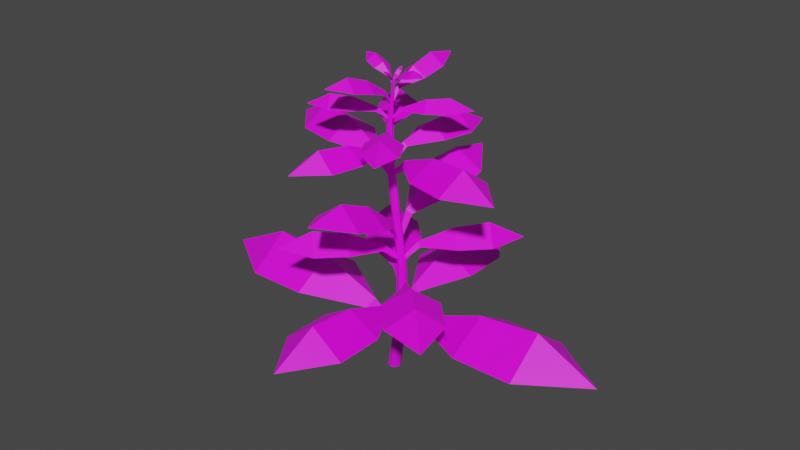 # Source: nettle.blend  (saved by Blender 3.5.10; exported with 4.5.12 LTS)
import bpy
from mathutils import Matrix  # noqa: F401  (used for matrix-valued properties, if any)

bpy.ops.wm.read_factory_settings(use_empty=True)
scene = bpy.context.scene
scene.name = 'Scene'

# ---- collections
col_collection = bpy.data.collections.new('Collection'); scene.collection.children.link(col_collection)

# ---- images (referenced by path relative to the original .blend; pixels are not part of the script)
import os
ASSET_DIR = os.environ.get("B2B_ASSET_DIR", "")  # directory of the original .blend (textures are referenced by path, not embedded)
HERE = os.path.dirname(os.path.abspath(__file__))  # packed textures are extracted next to this script under _unpacked/

def load_image(name, relpath, width, height, colorspace="sRGB"):
    """Load a texture the original file referenced (path relative to the .blend, or extracted next to this script)."""
    p = next((c for c in (os.path.join(HERE, relpath), os.path.join(ASSET_DIR, relpath)) if relpath and os.path.exists(c)), "")
    if p:
        img = bpy.data.images.load(p, check_existing=True)
        img.name = name
    else:  # same state as the original file: an image datablock whose file is absent (Cycles renders it pink)
        img = bpy.data.images.new(name, width, height)
        img.source = "FILE"
        img.filepath = "//" + (relpath or name)
    img.colorspace_settings.name = colorspace
    return img
img_textureatlas_diffuse = load_image('textureatlas_diffuse', 'Potted Plant/Potted_Plant.000.fbm/House_Props_Diffuse.png', 1024, 1024, 'sRGB')

# ---- materials (node trees are filled in below, after node groups)
mat_material_001 = bpy.data.materials.new('Material.001')
mat_material_001.use_transparent_shadow = False
mat_material_001.roughness = 0.5

# ---- material node trees
mat_material_001.use_nodes = True; mat_material_001.node_tree.nodes.clear()
_N = mat_material_001.node_tree.nodes; _L = mat_material_001.node_tree.links
n0 = _N.new('ShaderNodeBsdfPrincipled'); n0.name = 'Principled BSDF'; n0.location = (10, 300)
n0.distribution = 'GGX'
n0.subsurface_method = 'RANDOM_WALK_SKIN'
n0.inputs[3].default_value = 1.45
n0.inputs[27].default_value = (0.0, 0.0, 0.0, 1.0)
n0.inputs[28].default_value = 1.0
n1 = _N.new('ShaderNodeOutputMaterial'); n1.name = 'Material Output'; n1.location = (300, 300)
n2 = _N.new('ShaderNodeNormalMap'); n2.name = 'Normal Map'; n2.location = (-300, -300)
n2.label = 'Normal/Map'
n2.inputs[0].default_value = 0.0
n3 = _N.new('ShaderNodeTexImage'); n3.name = 'Image Texture'; n3.location = (-300, 600)
n3.image = img_textureatlas_diffuse
_L.new(n0.outputs[0], n1.inputs[0])
_L.new(n2.outputs[0], n0.inputs[5])
_L.new(n3.outputs[0], n0.inputs[0])
n1.is_active_output = True

# ---- world
world_world = bpy.data.worlds.new('World'); scene.world = world_world
world_world.use_nodes = True; world_world.node_tree.nodes.clear()
_N = world_world.node_tree.nodes; _L = world_world.node_tree.links
n0 = _N.new('ShaderNodeOutputWorld'); n0.name = 'World Output'; n0.location = (300, 300)
n1 = _N.new('ShaderNodeBackground'); n1.name = 'Background'; n1.location = (10, 300)
n1.inputs[0].default_value = (0.05088, 0.05088, 0.05088, 1.0)
_L.new(n1.outputs[0], n0.inputs[0])
n0.is_active_output = True
world_world.color = (0.05088, 0.05088, 0.05088)
world_world.use_sun_shadow = False
world_world.sun_shadow_jitter_overblur = 0.0

# ---- meshes
me_potted_plant_001 = bpy.data.meshes.new('Potted_Plant.001')
me_potted_plant_001.from_pydata([(0.05354, 0.1295, 1.101e-07), (0.008492, 0.2063, -0.009425), (0.01112, 0.2063, -0.008335), (0.000574, 0.1119, -0.01076), (0.008492, 0.1617, -0.01076), (0.004148, 0.1119, -0.009276), (0.01207, 0.1617, -0.009276), (0.005628, 0.1119, -0.005703), (0.01355, 0.1617, -0.005703), (0.004148, 0.1119, -0.002129), (0.01207, 0.1617, -0.002129), (0.000574, 0.1119, -0.0006484), (0.008492, 0.1617, -0.0006484), (-0.003, 0.1119, -0.002129), (0.004918, 0.1617, -0.002129), (-0.00448, 0.1119, -0.005703), (0.003438, 0.1617, -0.005703), (-0.003, 0.1119, -0.009276), (0.004918, 0.1617, -0.009276), (0.01221, 0.2063, -0.005703), (0.01112, 0.2063, -0.00307), (0.008492, 0.2063, -0.00198), (0.00586, 0.2063, -0.00307), (0.004769, 0.2063, -0.005703), (0.00586, 0.2063, -0.008335), (0.001347, 0.2564, -0.008937), (-0.0009401, 0.2564, -0.007989), (-0.001887, 0.2564, -0.005703), (-0.0009401, 0.2564, -0.003416), (0.001347, 0.2564, -0.002469), (0.003634, 0.2564, -0.003416), (0.004581, 0.2564, -0.005703), (0.003634, 0.2564, -0.007989), (0.0332, 0.1619, -0.002141), (0.1828, 0.1687, -0.007765), (0.03408, 0.1602, -0.01339), (0.007917, 0.1403, -0.007139), (0.02994, 0.1682, -0.007765), (0.007514, 0.1411, -0.001971), (0.08226, 0.1687, 0.02602), (0.1325, 0.1687, 0.02602), (0.1325, 0.1687, -0.04155), (0.08226, 0.1687, -0.04155), (0.1325, 0.1938, -0.007765), (0.08226, 0.1886, -0.007765), (0.006015, 0.144, -0.004555), (-0.02033, 0.1619, -0.008882), (-0.1699, 0.1687, -0.003258), (-0.02121, 0.1602, 0.002367), (0.004951, 0.1403, -0.003884), (-0.01707, 0.1682, -0.003258), (0.005354, 0.1411, -0.009053), (-0.06939, 0.1687, -0.03704), (-0.1196, 0.1687, -0.03704), (-0.1196, 0.1687, 0.03052), (-0.06939, 0.1687, 0.03052), (-0.1196, 0.1938, -0.003258), (-0.06939, 0.1886, -0.003258), (0.006853, 0.144, -0.006468), (0.009083, 0.1736, -0.02655), (0.004663, 0.179, -0.1441), (0.0002428, 0.1722, -0.02723), (0.005155, 0.1566, -0.006677), (0.004663, 0.1786, -0.02398), (0.009217, 0.1573, -0.00636), (0.03121, 0.179, -0.0651), (0.03121, 0.179, -0.1046), (-0.02188, 0.179, -0.1046), (-0.02188, 0.179, -0.0651), (0.004663, 0.1987, -0.1046), (0.004663, 0.1946, -0.0651), (0.007186, 0.1596, -0.005182), (0.003785, 0.1736, 0.01552), (0.008205, 0.179, 0.1331), (0.01263, 0.1722, 0.01621), (0.007713, 0.1566, -0.004346), (0.008205, 0.1786, 0.01296), (0.003651, 0.1573, -0.004663), (-0.01834, 0.179, 0.05407), (-0.01834, 0.179, 0.09356), (0.03475, 0.179, 0.09356), (0.03475, 0.179, 0.05407), (0.008205, 0.1987, 0.09356), (0.008205, 0.1946, 0.05407), (0.005682, 0.1596, -0.005841), (-0.00231, 0.1964, -0.01953), (-0.07452, 0.2009, -0.08651), (-0.007952, 0.1952, -0.01471), (0.007129, 0.1822, -0.005444), (-0.003409, 0.2005, -0.0154), (0.009722, 0.1827, -0.007662), (-0.01204, 0.2009, -0.05546), (-0.03542, 0.2009, -0.07885), (-0.06686, 0.2009, -0.04741), (-0.04347, 0.2009, -0.02403), (-0.05114, 0.2174, -0.06313), (-0.02775, 0.2139, -0.03974), (0.009217, 0.1846, -0.005762), (0.01946, 0.1964, 0.008512), (0.09167, 0.2009, 0.07549), (0.02511, 0.1952, 0.003685), (0.01002, 0.1822, -0.005579), (0.02056, 0.2005, 0.004376), (0.007431, 0.1827, -0.003361), (0.02919, 0.2009, 0.04444), (0.05257, 0.2009, 0.06782), (0.08401, 0.2009, 0.03638), (0.06063, 0.2009, 0.013), (0.06829, 0.2174, 0.0521), (0.04491, 0.2139, 0.02872), (0.007936, 0.1846, -0.005261), (-0.003791, 0.2216, 0.00291), (-0.05829, 0.2253, 0.06167), (0.0001366, 0.2207, 0.007502), (0.007675, 0.2101, -0.004771), (-0.0004256, 0.225, 0.003804), (0.005871, 0.2105, -0.00688), (-0.03303, 0.2253, 0.01082), (-0.05206, 0.2253, 0.02985), (-0.02647, 0.2253, 0.05543), (-0.007446, 0.2253, 0.03641), (-0.03926, 0.2387, 0.04264), (-0.02024, 0.2359, 0.02362), (0.007417, 0.2121, -0.00647), (0.01903, 0.2216, -0.01481), (0.07353, 0.2253, -0.07357), (0.0151, 0.2207, -0.0194), (0.007566, 0.2101, -0.007126), (0.01567, 0.225, -0.0157), (0.00937, 0.2105, -0.005017), (0.04827, 0.2253, -0.02272), (0.0673, 0.2253, -0.04175), (0.04171, 0.2253, -0.06733), (0.02269, 0.2253, -0.0483), (0.05451, 0.2387, -0.05454), (0.03548, 0.2359, -0.03551), (0.007824, 0.2121, -0.005428), (0.004008, 0.2448, 0.007872), (0.00745, 0.2771, 0.09362), (0.01089, 0.244, 0.008706), (0.007066, 0.2275, -0.002767), (0.00745, 0.2479, 0.004767), (0.003903, 0.2279, -0.00315), (-0.01322, 0.2581, 0.03513), (-0.01322, 0.2676, 0.06438), (0.02812, 0.2676, 0.06438), (0.02812, 0.2581, 0.03513), (0.00745, 0.2822, 0.05964), (0.00745, 0.2696, 0.03137), (0.005485, 0.2293, -0.004576), (0.00635, 0.2439, -0.02028), (0.002652, 0.2706, -0.115), (-0.001045, 0.2429, -0.0211), (0.003064, 0.2263, -0.007303), (0.002652, 0.2475, -0.01725), (0.006462, 0.2268, -0.006928), (0.02486, 0.2556, -0.05067), (0.02486, 0.2631, -0.08285), (-0.01955, 0.2631, -0.08285), (-0.01955, 0.2556, -0.05067), (0.002652, 0.2791, -0.07912), (0.002652, 0.2683, -0.04772), (0.004763, 0.2284, -0.005533), (-0.03209, 0.27, -0.01761), (-0.005206, 0.3196, -0.004899), (-0.006696, 0.3196, -0.005981), (0.001396, 0.2561, -0.0025), (-0.005407, 0.2908, -0.004062), (-0.0008953, 0.2561, -0.003425), (-0.007429, 0.2908, -0.005531), (-0.001861, 0.2561, -0.0057), (-0.007821, 0.2908, -0.008), (-0.0009351, 0.2561, -0.007991), (-0.006352, 0.2908, -0.01002), (0.001339, 0.2561, -0.008956), (-0.003884, 0.2908, -0.01041), (0.003631, 0.2561, -0.008031), (-0.001861, 0.2908, -0.008945), (0.004596, 0.2561, -0.005756), (-0.00147, 0.2908, -0.006476), (0.00367, 0.2561, -0.003465), (-0.002938, 0.2908, -0.004454), (-0.006984, 0.3196, -0.007799), (-0.005903, 0.3196, -0.009288), (-0.004084, 0.3196, -0.009577), (-0.002595, 0.3196, -0.008495), (-0.002306, 0.3196, -0.006677), (-0.003388, 0.3196, -0.005187), (-0.0003598, 0.352, -0.005311), (0.0003008, 0.352, -0.005416), (0.0006938, 0.352, -0.005957), (0.000589, 0.352, -0.006618), (4.783e-05, 0.352, -0.007011), (-0.0006127, 0.352, -0.006906), (-0.001006, 0.352, -0.006365), (-0.000901, 0.352, -0.005704), (-0.01963, 0.2909, -0.0132), (-0.1144, 0.2953, -0.0322), (-0.02188, 0.2898, -0.006264), (-0.004501, 0.277, -0.006249), (-0.01843, 0.295, -0.009174), (-0.003469, 0.2775, -0.009435), (-0.04621, 0.2953, -0.03828), (-0.07778, 0.2953, -0.04586), (-0.08797, 0.2953, -0.003407), (-0.05639, 0.2953, 0.004166), (-0.08288, 0.3115, -0.02463), (-0.0513, 0.3082, -0.01706), (-0.002916, 0.2794, -0.007586), (0.01299, 0.2909, -0.0008962), (0.1078, 0.2953, 0.01811), (0.01523, 0.2898, -0.007832), (-0.002147, 0.277, -0.007847), (0.01178, 0.295, -0.004922), (-0.003179, 0.2775, -0.00466), (0.03957, 0.2953, 0.02419), (0.07114, 0.2953, 0.03176), (0.08132, 0.2953, -0.01069), (0.04975, 0.2953, -0.01826), (0.07623, 0.3115, 0.01054), (0.04466, 0.3082, 0.002963), (-0.003731, 0.2794, -0.00651), (-0.008158, 0.2985, 0.005769), (-0.02309, 0.302, 0.08028), (-0.002707, 0.2976, 0.007534), (-0.002696, 0.2875, -0.006123), (-0.004994, 0.3017, 0.004824), (-0.0052, 0.2879, -0.006934), (-0.02787, 0.302, 0.02666), (-0.03382, 0.302, 0.05147), (-0.0004621, 0.302, 0.05947), (0.005489, 0.302, 0.03466), (-0.01714, 0.3147, 0.05547), (-0.01119, 0.312, 0.03066), (-0.003746, 0.2894, -0.007368), (0.001511, 0.2985, -0.01986), (0.01645, 0.302, -0.09438), (-0.00394, 0.2976, -0.02163), (-0.003952, 0.2875, -0.007973), (-0.001653, 0.3017, -0.01892), (-0.001447, 0.2879, -0.007162), (0.02122, 0.302, -0.04075), (0.02717, 0.302, -0.06556), (-0.006185, 0.302, -0.07357), (-0.01214, 0.302, -0.04875), (0.01049, 0.3147, -0.06956), (0.004543, 0.312, -0.04475), (-0.002901, 0.2894, -0.006727), (5.677e-05, 0.3132, 0.003081), (0.03533, 0.3161, 0.05604), (0.004329, 0.3124, 0.0008988), (-0.00375, 0.304, -0.007195), (0.00137, 0.3159, 0.0006482), (-0.005713, 0.3043, -0.006192), (0.0007526, 0.3161, 0.02712), (0.01192, 0.3161, 0.04534), (0.03641, 0.3161, 0.03032), (0.02524, 0.3161, 0.01211), (0.02417, 0.3267, 0.03783), (0.013, 0.3245, 0.01961), (-0.00511, 0.3056, -0.00731), (-0.009396, 0.3132, -0.01782), (-0.04467, 0.3161, -0.07079), (-0.01367, 0.3124, -0.01564), (-0.005589, 0.304, -0.007547), (-0.01071, 0.3159, -0.01539), (-0.003626, 0.3043, -0.008549), (-0.01009, 0.3161, -0.04186), (-0.02126, 0.3161, -0.06008), (-0.04575, 0.3161, -0.04506), (-0.03458, 0.3161, -0.02685), (-0.03351, 0.3267, -0.05257), (-0.02234, 0.3245, -0.03436), (-0.00423, 0.3056, -0.007431), (0.00437, 0.3295, -0.0108), (0.04747, 0.3319, -0.0395), (0.002594, 0.3289, -0.01428), (-0.003992, 0.322, -0.0077), (0.00239, 0.3317, -0.01187), (-0.003176, 0.3223, -0.006103), (0.02393, 0.3319, -0.01136), (0.03876, 0.3319, -0.02045), (0.02654, 0.3319, -0.04038), (0.01171, 0.3319, -0.03129), (0.03265, 0.3405, -0.03042), (0.01782, 0.3387, -0.02133), (-0.004085, 0.3233, -0.006594), (-0.01264, 0.3295, -0.003106), (-0.05574, 0.3319, 0.0256), (-0.01086, 0.3289, 0.0003712), (-0.004278, 0.322, -0.006204), (-0.01066, 0.3317, -0.002037), (-0.005094, 0.3223, -0.007801), (-0.0322, 0.3319, -0.002539), (-0.04703, 0.3319, 0.006548), (-0.03481, 0.3319, 0.02648), (-0.01998, 0.3319, 0.01739), (-0.04092, 0.3405, 0.01651), (-0.02609, 0.3387, 0.007425), (-0.004184, 0.3233, -0.00731), (-0.0003781, 0.3452, -0.01364), (0.009037, 0.3635, -0.06124), (-0.004053, 0.3448, -0.01501), (-0.003463, 0.3354, -0.008196), (-0.00268, 0.347, -0.01239), (-0.001774, 0.3356, -0.007568), (0.01269, 0.3527, -0.02635), (0.01655, 0.3581, -0.04243), (-0.006186, 0.3581, -0.04788), (-0.01004, 0.3527, -0.0318), (0.004555, 0.3663, -0.04255), (0.0008284, 0.3593, -0.02701), (-0.002832, 0.3364, -0.006992), (-0.004815, 0.3448, 0.001052), (-0.01455, 0.3589, 0.05), (-0.00113, 0.3443, 0.002377), (-0.00154, 0.3356, -0.005189), (-0.002549, 0.3467, -4.918e-05), (-0.003233, 0.3358, -0.005798), (-0.01802, 0.351, 0.01433), (-0.02197, 0.3549, 0.0308), (0.0007629, 0.3549, 0.03625), (0.004713, 0.351, 0.01979), (-0.01015, 0.3634, 0.03162), (-0.00629, 0.3577, 0.01555), (-0.002192, 0.3367, -0.006303), (-0.003841, 0.3561, -0.007529), (-0.03135, 0.3667, -0.01297), (-0.004631, 0.3559, -0.005405), (-0.0006941, 0.3505, -0.005746), (-0.003117, 0.3571, -0.006199), (-0.0003312, 0.3506, -0.006722), (-0.01119, 0.3605, -0.01508), (-0.02048, 0.3636, -0.01731), (-0.02363, 0.3636, -0.004173), (-0.01434, 0.3605, -0.001943), (-0.02055, 0.3683, -0.01038), (-0.01157, 0.3642, -0.008227), (1.479e-06, 0.3511, -0.006111), (0.004248, 0.3559, -0.005061), (0.03254, 0.364, 0.0005672), (0.005015, 0.3556, -0.007191), (0.0006417, 0.3506, -0.006954), (0.003612, 0.357, -0.006371), (0.0002896, 0.3507, -0.005976), (0.01192, 0.3595, 0.00257), (0.02144, 0.3617, 0.004853), (0.02459, 0.3617, -0.008285), (0.01508, 0.3595, -0.01057), (0.02192, 0.3666, -0.00198), (0.01263, 0.3633, -0.004209), (-2.717e-06, 0.3512, -0.006578), (-0.000437, 0.354, -0.005413), (-0.00194, 0.3619, 0.002686), (0.0003632, 0.354, -0.005081), (1.906e-05, 0.3515, -0.005684), (9.69e-05, 0.3542, -0.005805), (-0.0003486, 0.3516, -0.005837), (-0.003095, 0.3569, -0.003513), (-0.003766, 0.3594, -0.0007134), (0.00123, 0.3594, 0.000485), (0.001902, 0.3569, -0.002315), (-0.0009758, 0.3608, -0.001332), (-0.000365, 0.358, -0.003879), (-0.0001033, 0.3517, -0.006017), (7.069e-05, 0.3542, -0.006693), (0.001402, 0.3627, -0.01408), (-0.0007285, 0.3541, -0.007029), (-0.0003331, 0.3516, -0.006639), (-0.0004669, 0.3543, -0.006286), (3.406e-05, 0.3516, -0.006485), (0.002667, 0.3572, -0.008337), (0.003284, 0.36, -0.01091), (-0.001713, 0.36, -0.01211), (-0.002329, 0.3572, -0.009536), (0.0004648, 0.3613, -0.01017), (-8.53e-05, 0.3583, -0.007877), (-0.0002129, 0.3517, -0.006298)], [], [(43, 34, 41), (40, 34, 43), (56, 47, 54), (53, 47, 56), (69, 60, 67), (66, 60, 69), (82, 73, 80), (79, 73, 82), (95, 86, 93), (92, 86, 95), (108, 99, 106), (105, 99, 108), (121, 112, 119), (118, 112, 121), (134, 125, 132), (131, 125, 134), (147, 138, 145), (144, 138, 147), (160, 151, 158), (157, 151, 160), (29, 26, 27), (31, 32, 25), (27, 28, 29), (29, 30, 31), (22, 23, 16, 14), (16, 18, 17, 15), (6, 8, 7, 5), (59, 65, 70, 63), (111, 117, 122, 115), (23, 24, 18, 16), (2, 32, 31, 19), (20, 19, 31, 30), (1, 2, 6, 4), (9, 10, 12, 11), (23, 22, 28, 27), (21, 22, 14, 12), (23, 27, 26, 24), (2, 19, 8, 6), (7, 8, 10, 9), (126, 127, 136, 128), (19, 20, 10, 8), (18, 4, 3, 17), (22, 21, 29, 28), (20, 21, 12, 10), (139, 140, 149, 141), (13, 14, 16, 15), (18, 24, 1, 4), (118, 121, 122, 117), (24, 26, 25, 1), (46, 50, 58, 51), (4, 6, 5, 3), (83, 82, 80, 81), (66, 69, 70, 65), (98, 102, 110, 103), (157, 160, 161, 156), (72, 76, 84, 77), (144, 147, 148, 143), (57, 55, 48, 50), (35, 36, 45, 37), (124, 128, 136, 129), (148, 147, 145, 146), (70, 69, 67, 68), (48, 49, 58, 50), (33, 37, 45, 38), (85, 91, 96, 89), (105, 108, 109, 104), (148, 146, 139, 141), (92, 95, 96, 91), (74, 75, 84, 76), (72, 78, 83, 76), (40, 43, 44, 39), (44, 42, 35, 37), (53, 56, 57, 52), (61, 62, 71, 63), (85, 89, 97, 90), (33, 39, 44, 37), (135, 134, 132, 133), (109, 107, 100, 102), (122, 121, 119, 120), (87, 88, 97, 89), (46, 52, 57, 50), (109, 108, 106, 107), (70, 68, 61, 63), (96, 95, 93, 94), (111, 115, 123, 116), (150, 156, 161, 154), (79, 82, 83, 78), (135, 133, 126, 128), (113, 114, 123, 115), (59, 63, 71, 64), (98, 104, 109, 102), (44, 43, 41, 42), (100, 101, 110, 102), (137, 143, 148, 141), (83, 81, 74, 76), (150, 154, 162, 155), (124, 130, 135, 128), (161, 160, 158, 159), (96, 94, 87, 89), (57, 56, 54, 55), (152, 153, 162, 154), (1, 25, 32, 2), (122, 120, 113, 115), (21, 20, 30, 29), (29, 31, 25, 26), (161, 159, 152, 154), (131, 134, 135, 130), (11, 12, 14, 13), (137, 141, 149, 142), (206, 197, 204), (203, 197, 206), (219, 210, 217), (216, 210, 219), (232, 223, 230), (229, 223, 232), (245, 236, 243), (242, 236, 245), (258, 249, 256), (255, 249, 258), (271, 262, 269), (268, 262, 271), (284, 275, 282), (281, 275, 284), (297, 288, 295), (294, 288, 297), (310, 301, 308), (307, 301, 310), (323, 314, 321), (320, 314, 323), (336, 327, 334), (333, 327, 336), (349, 340, 347), (346, 340, 349), (362, 353, 360), (359, 353, 362), (375, 366, 373), (372, 366, 375), (192, 189, 190), (194, 195, 188), (365, 369, 377, 370), (190, 191, 192), (192, 193, 194), (185, 186, 179, 177), (179, 181, 180, 178), (169, 171, 170, 168), (222, 228, 233, 226), (274, 280, 285, 278), (186, 187, 181, 179), (165, 195, 194, 182), (183, 182, 194, 193), (164, 165, 169, 167), (172, 173, 175, 174), (186, 185, 191, 190), (184, 185, 177, 175), (372, 375, 376, 371), (186, 190, 189, 187), (165, 182, 171, 169), (170, 171, 173, 172), (289, 290, 299, 291), (182, 183, 173, 171), (181, 167, 166, 180), (185, 184, 192, 191), (183, 184, 175, 173), (302, 303, 312, 304), (176, 177, 179, 178), (181, 187, 164, 167), (281, 284, 285, 280), (187, 189, 188, 164), (209, 213, 221, 214), (167, 169, 168, 166), (339, 345, 350, 343), (246, 245, 243, 244), (337, 335, 328, 330), (229, 232, 233, 228), (354, 355, 364, 356), (261, 265, 273, 266), (352, 358, 363, 356), (320, 323, 324, 319), (350, 348, 341, 343), (350, 349, 347, 348), (367, 368, 377, 369), (235, 239, 247, 240), (326, 332, 337, 330), (307, 310, 311, 306), (220, 218, 211, 213), (346, 349, 350, 345), (198, 199, 208, 200), (287, 291, 299, 292), (363, 361, 354, 356), (311, 310, 308, 309), (376, 374, 367, 369), (233, 232, 230, 231), (211, 212, 221, 213), (196, 200, 208, 201), (248, 254, 259, 252), (268, 271, 272, 267), (311, 309, 302, 304), (255, 258, 259, 254), (237, 238, 247, 239), (326, 330, 338, 331), (235, 241, 246, 239), (203, 206, 207, 202), (207, 205, 198, 200), (216, 219, 220, 215), (224, 225, 234, 226), (248, 252, 260, 253), (196, 202, 207, 200), (298, 297, 295, 296), (272, 270, 263, 265), (285, 284, 282, 283), (250, 251, 260, 252), (339, 343, 351, 344), (209, 215, 220, 213), (272, 271, 269, 270), (233, 231, 224, 226), (259, 258, 256, 257), (341, 342, 351, 343), (274, 278, 286, 279), (313, 319, 324, 317), (242, 245, 246, 241), (298, 296, 289, 291), (333, 336, 337, 332), (276, 277, 286, 278), (222, 226, 234, 227), (261, 267, 272, 265), (207, 206, 204, 205), (376, 375, 373, 374), (263, 264, 273, 265), (300, 306, 311, 304), (363, 362, 360, 361), (246, 244, 237, 239), (337, 336, 334, 335), (328, 329, 338, 330), (313, 317, 325, 318), (287, 293, 298, 291), (324, 323, 321, 322), (259, 257, 250, 252), (220, 219, 217, 218), (315, 316, 325, 317), (365, 371, 376, 369), (164, 188, 195, 165), (285, 283, 276, 278), (184, 183, 193, 192), (192, 194, 188, 189), (352, 356, 364, 357), (324, 322, 315, 317), (294, 297, 298, 293), (359, 362, 363, 358), (174, 175, 177, 176), (300, 304, 312, 305)])
me_potted_plant_001.polygons.foreach_set('use_smooth', [True] * 250)
_k = set([(1, 2), (1, 4), (1, 24), (1, 25), (2, 6), (2, 19), (2, 32), (3, 4), (4, 6), (4, 18), (5, 6), (6, 8), (7, 8), (8, 10), (8, 19), (9, 10), (10, 12), (10, 20), (11, 12), (12, 14), (12, 21), (13, 14), (14, 16), (14, 22), (15, 16), (16, 18), (16, 23), (17, 18), (18, 24), (19, 20), (19, 31), (20, 21), (20, 30), (21, 22), (21, 29), (22, 23), (22, 28), (23, 24), (23, 27), (24, 26), (25, 26), (25, 32), (26, 27), (27, 28), (28, 29), (29, 30), (30, 31), (31, 32), (33, 37), (34, 43), (35, 37), (37, 44), (37, 45), (39, 44), (40, 43), (41, 43), (42, 44), (43, 44), (46, 50), (47, 56), (48, 50), (50, 57), (50, 58), (52, 57), (53, 56), (54, 56), (55, 57), (56, 57), (59, 63), (60, 69), (61, 63), (63, 70), (63, 71), (65, 70), (66, 69), (67, 69), (68, 70), (69, 70), (72, 76), (73, 82), (74, 76), (76, 83), (76, 84), (78, 83), (79, 82), (80, 82), (81, 83), (82, 83), (85, 89), (86, 95), (87, 89), (89, 96), (89, 97), (91, 96), (92, 95), (93, 95), (94, 96), (95, 96), (98, 102), (99, 108), (100, 102), (102, 109), (102, 110), (104, 109), (105, 108), (106, 108), (107, 109), (108, 109), (111, 115), (112, 121), (113, 115), (115, 122), (115, 123), (117, 122), (118, 121), (119, 121), (120, 122), (121, 122), (124, 128), (125, 134), (126, 128), (128, 135), (128, 136), (130, 135), (131, 134), (132, 134), (133, 135), (134, 135), (137, 141), (138, 147), (139, 141), (141, 148), (141, 149), (143, 148), (144, 147), (145, 147), (146, 148), (147, 148), (150, 154), (151, 160), (152, 154), (154, 161), (154, 162), (156, 161), (157, 160), (158, 160), (159, 161), (160, 161), (164, 165), (164, 167), (164, 187), (164, 188), (165, 169), (165, 182), (165, 195), (166, 167), (167, 169), (167, 181), (168, 169), (169, 171), (170, 171), (171, 173), (171, 182), (172, 173), (173, 175), (173, 183), (174, 175), (175, 177), (175, 184), (176, 177), (177, 179), (177, 185), (178, 179), (179, 181), (179, 186), (180, 181), (181, 187), (182, 183), (182, 194), (183, 184), (183, 193), (184, 185), (184, 192), (185, 186), (185, 191), (186, 187), (186, 190), (187, 189), (188, 189), (188, 195), (189, 190), (190, 191), (191, 192), (192, 193), (193, 194), (194, 195), (196, 200), (197, 206), (198, 200), (200, 207), (200, 208), (202, 207), (203, 206), (204, 206), (205, 207), (206, 207), (209, 213), (210, 219), (211, 213), (213, 220), (213, 221), (215, 220), (216, 219), (217, 219), (218, 220), (219, 220), (222, 226), (223, 232), (224, 226), (226, 233), (226, 234), (228, 233), (229, 232), (230, 232), (231, 233), (232, 233), (235, 239), (236, 245), (237, 239), (239, 246), (239, 247), (241, 246), (242, 245), (243, 245), (244, 246), (245, 246), (248, 252), (249, 258), (250, 252), (252, 259), (252, 260), (254, 259), (255, 258), (256, 258), (257, 259), (258, 259), (261, 265), (262, 271), (263, 265), (265, 272), (265, 273), (267, 272), (268, 271), (269, 271), (270, 272), (271, 272), (274, 278), (275, 284), (276, 278), (278, 285), (278, 286), (280, 285), (281, 284), (282, 284), (283, 285), (284, 285), (287, 291), (288, 297), (289, 291), (291, 298), (291, 299), (293, 298), (294, 297), (295, 297), (296, 298), (297, 298), (300, 304), (301, 310), (302, 304), (304, 311), (304, 312), (306, 311), (307, 310), (308, 310), (309, 311), (310, 311), (313, 317), (314, 323), (315, 317), (317, 324), (317, 325), (319, 324), (320, 323), (321, 323), (322, 324), (323, 324), (326, 330), (327, 336), (328, 330), (330, 337), (330, 338), (332, 337), (333, 336), (334, 336), (335, 337), (336, 337), (339, 343), (340, 349), (341, 343), (343, 350), (343, 351), (345, 350), (346, 349), (347, 349), (348, 350), (349, 350), (352, 356), (353, 362), (354, 356), (356, 363), (356, 364), (358, 363), (359, 362), (360, 362), (361, 363), (362, 363), (365, 369), (366, 375), (367, 369), (369, 376), (369, 377), (371, 376), (372, 375), (373, 375), (374, 376), (375, 376)])
me_potted_plant_001.attributes.new('sharp_edge', 'BOOLEAN', 'EDGE').data.foreach_set('value', [ (min(e.vertices), max(e.vertices)) in _k for e in me_potted_plant_001.edges])
_uv = me_potted_plant_001.uv_layers.new(name='TextureAtlas')
_uv.uv.foreach_set('vector', [0.7194, 0.136, 0.7195, 0.1254, 0.7266, 0.136, 0.7124, 0.136, 0.7195, 0.1254, 0.7194, 0.136, 0.7053, 0.1359, 0.7052, 0.1254, 0.7123, 0.136, 0.6982, 0.136, 0.7052, 0.1254, 0.7053, 0.1359, 0.7322, 0.1676, 0.7322, 0.1759, 0.7266, 0.1676, 0.7378, 0.1676, 0.7322, 0.1759, 0.7322, 0.1676, 0.7322, 0.1337, 0.7322, 0.1254, 0.7378, 0.1337, 0.7266, 0.1337, 0.7322, 0.1254, 0.7322, 0.1337, 0.7425, 0.1649, 0.7425, 0.1718, 0.7378, 0.1649, 0.7472, 0.1649, 0.7425, 0.1718, 0.7425, 0.1649, 0.7425, 0.1324, 0.7425, 0.1254, 0.7472, 0.1324, 0.7378, 0.1324, 0.7425, 0.1254, 0.7425, 0.1324, 0.7228, 0.1632, 0.7228, 0.1576, 0.7266, 0.1632, 0.719, 0.1632, 0.7228, 0.1576, 0.7228, 0.1632, 0.7085, 0.1632, 0.7085, 0.1576, 0.7123, 0.1632, 0.7047, 0.1632, 0.7085, 0.1576, 0.7085, 0.1632, 0.751, 0.1726, 0.751, 0.1789, 0.7472, 0.1735, 0.7548, 0.1735, 0.751, 0.1789, 0.751, 0.1726, 0.751, 0.1568, 0.751, 0.1507, 0.7548, 0.1562, 0.7472, 0.1562, 0.751, 0.1507, 0.751, 0.1568, 0.713, 0.1597, 0.7125, 0.1597, 0.7126, 0.1596, 0.7129, 0.1601, 0.7126, 0.1601, 0.7125, 0.16, 0.7126, 0.1596, 0.7129, 0.1596, 0.713, 0.1597, 0.713, 0.1597, 0.713, 0.16, 0.7129, 0.1601, 0.7565, 0.1612, 0.7568, 0.1612, 0.7568, 0.1705, 0.7563, 0.1706, 0.718, 0.168, 0.7173, 0.1681, 0.7182, 0.1576, 0.7189, 0.1576, 0.7589, 0.1612, 0.7582, 0.1612, 0.7591, 0.1507, 0.7598, 0.1507, 0.7331, 0.1512, 0.7378, 0.1593, 0.7322, 0.1593, 0.7322, 0.1507, 0.7221, 0.1744, 0.719, 0.1689, 0.7228, 0.1688, 0.7228, 0.1747, 0.718, 0.1774, 0.7175, 0.1774, 0.7173, 0.1681, 0.718, 0.168, 0.7591, 0.1706, 0.7604, 0.181, 0.7602, 0.181, 0.7586, 0.1706, 0.7162, 0.1678, 0.7156, 0.1678, 0.7162, 0.1576, 0.7165, 0.1576, 0.7597, 0.1706, 0.7591, 0.1706, 0.7589, 0.1612, 0.7597, 0.1612, 0.7562, 0.181, 0.7549, 0.1705, 0.7555, 0.1705, 0.7568, 0.181, 0.7568, 0.1612, 0.7565, 0.1612, 0.758, 0.1507, 0.7581, 0.1507, 0.7559, 0.1612, 0.7565, 0.1612, 0.7563, 0.1706, 0.7555, 0.1705, 0.718, 0.1774, 0.7189, 0.1879, 0.7187, 0.1879, 0.7175, 0.1774, 0.7591, 0.1706, 0.7586, 0.1706, 0.7582, 0.1612, 0.7589, 0.1612, 0.7157, 0.1876, 0.7154, 0.1771, 0.7162, 0.1771, 0.7165, 0.1877, 0.7493, 0.1295, 0.7498, 0.1258, 0.7503, 0.126, 0.7503, 0.1298, 0.7156, 0.1678, 0.7162, 0.1678, 0.7162, 0.1771, 0.7154, 0.1771, 0.7173, 0.1681, 0.7165, 0.1681, 0.7174, 0.1576, 0.7182, 0.1576, 0.7565, 0.1612, 0.7559, 0.1612, 0.7578, 0.1507, 0.758, 0.1507, 0.7554, 0.1611, 0.7559, 0.1612, 0.7555, 0.1705, 0.7549, 0.1705, 0.7034, 0.1734, 0.7047, 0.1768, 0.7042, 0.177, 0.7023, 0.1738, 0.7576, 0.1811, 0.7563, 0.1706, 0.7568, 0.1705, 0.7581, 0.1811, 0.7173, 0.1681, 0.7175, 0.1774, 0.7169, 0.1774, 0.7165, 0.1681, 0.719, 0.1632, 0.7228, 0.1632, 0.7228, 0.1688, 0.719, 0.1689, 0.7175, 0.1774, 0.7187, 0.1879, 0.7185, 0.1879, 0.7169, 0.1774, 0.7149, 0.1752, 0.7131, 0.1753, 0.7141, 0.1696, 0.7149, 0.1695, 0.7597, 0.1612, 0.7589, 0.1612, 0.7598, 0.1507, 0.7606, 0.1507, 0.7322, 0.142, 0.7322, 0.1337, 0.7378, 0.1337, 0.7378, 0.142, 0.7378, 0.1676, 0.7322, 0.1676, 0.7322, 0.1593, 0.7378, 0.1593, 0.7417, 0.1461, 0.7425, 0.1465, 0.7421, 0.1498, 0.7417, 0.1496, 0.7472, 0.1562, 0.751, 0.1568, 0.751, 0.1622, 0.7472, 0.1617, 0.6996, 0.1766, 0.6982, 0.1767, 0.6989, 0.172, 0.6996, 0.172, 0.7548, 0.1735, 0.751, 0.1726, 0.751, 0.1674, 0.7548, 0.1681, 0.7053, 0.1465, 0.7123, 0.1465, 0.7064, 0.1567, 0.7052, 0.1575, 0.7153, 0.1576, 0.7153, 0.1639, 0.7143, 0.1639, 0.7131, 0.1576, 0.7503, 0.1262, 0.7513, 0.1258, 0.7513, 0.1288, 0.7508, 0.129, 0.751, 0.1674, 0.751, 0.1726, 0.7472, 0.1735, 0.7472, 0.1681, 0.7322, 0.1593, 0.7322, 0.1676, 0.7266, 0.1676, 0.7266, 0.1593, 0.6982, 0.164, 0.699, 0.1576, 0.6998, 0.158, 0.6998, 0.1649, 0.6998, 0.1717, 0.6982, 0.1719, 0.6991, 0.165, 0.6998, 0.1649, 0.7433, 0.1511, 0.7472, 0.1579, 0.7425, 0.1579, 0.7425, 0.1507, 0.7378, 0.1324, 0.7425, 0.1324, 0.7425, 0.1393, 0.7378, 0.1393, 0.7012, 0.1686, 0.7047, 0.1673, 0.7034, 0.1734, 0.7023, 0.1738, 0.7472, 0.1649, 0.7425, 0.1649, 0.7425, 0.1579, 0.7472, 0.1579, 0.7266, 0.1765, 0.7216, 0.1765, 0.7216, 0.1757, 0.7266, 0.1748, 0.7313, 0.1501, 0.7266, 0.142, 0.7322, 0.142, 0.7322, 0.1506, 0.7124, 0.136, 0.7194, 0.136, 0.7195, 0.1466, 0.7124, 0.1465, 0.7195, 0.1466, 0.7266, 0.1465, 0.7207, 0.1566, 0.7195, 0.1575, 0.6982, 0.136, 0.7053, 0.1359, 0.7053, 0.1465, 0.6982, 0.1465, 0.7493, 0.1337, 0.7501, 0.1299, 0.7507, 0.1303, 0.7507, 0.1346, 0.7508, 0.1301, 0.7517, 0.1298, 0.7517, 0.1345, 0.7513, 0.1346, 0.7183, 0.1568, 0.7124, 0.1465, 0.7195, 0.1466, 0.7195, 0.1575, 0.7085, 0.1689, 0.7085, 0.1632, 0.7123, 0.1632, 0.7123, 0.1689, 0.7425, 0.1393, 0.7472, 0.1393, 0.7433, 0.146, 0.7425, 0.1465, 0.7228, 0.1688, 0.7228, 0.1632, 0.7266, 0.1632, 0.7266, 0.1689, 0.7092, 0.1762, 0.7047, 0.1762, 0.7047, 0.1755, 0.7092, 0.1748, 0.7041, 0.1568, 0.6982, 0.1465, 0.7053, 0.1465, 0.7052, 0.1575, 0.7425, 0.1393, 0.7425, 0.1324, 0.7472, 0.1324, 0.7472, 0.1393, 0.7322, 0.1593, 0.7266, 0.1593, 0.7313, 0.1514, 0.7322, 0.1507, 0.7425, 0.1579, 0.7425, 0.1649, 0.7378, 0.1649, 0.7378, 0.1579, 0.7508, 0.1416, 0.7516, 0.1413, 0.7516, 0.1452, 0.7512, 0.1453, 0.7504, 0.1669, 0.7472, 0.1617, 0.751, 0.1622, 0.751, 0.1674, 0.7266, 0.1337, 0.7322, 0.1337, 0.7322, 0.142, 0.7266, 0.142, 0.7085, 0.1689, 0.7123, 0.1689, 0.7092, 0.1743, 0.7085, 0.1747, 0.7129, 0.1759, 0.7093, 0.1757, 0.7093, 0.1752, 0.7129, 0.1748, 0.7011, 0.1725, 0.6999, 0.1725, 0.7006, 0.1673, 0.7011, 0.1673, 0.7417, 0.1461, 0.7378, 0.1393, 0.7425, 0.1393, 0.7425, 0.1465, 0.7195, 0.1466, 0.7194, 0.136, 0.7266, 0.136, 0.7266, 0.1465, 0.6999, 0.1771, 0.7005, 0.1726, 0.7011, 0.1728, 0.7011, 0.1775, 0.7492, 0.1445, 0.7508, 0.1506, 0.7472, 0.1495, 0.7482, 0.1442, 0.7322, 0.142, 0.7378, 0.142, 0.7331, 0.15, 0.7322, 0.1506, 0.7491, 0.1293, 0.7483, 0.1293, 0.7487, 0.1257, 0.7491, 0.1257, 0.7079, 0.1744, 0.7047, 0.1689, 0.7085, 0.1689, 0.7085, 0.1747, 0.751, 0.1622, 0.751, 0.1568, 0.7548, 0.1562, 0.7548, 0.1617, 0.7425, 0.1579, 0.7378, 0.1579, 0.7417, 0.1513, 0.7425, 0.1507, 0.7053, 0.1465, 0.7053, 0.1359, 0.7123, 0.136, 0.7123, 0.1465, 0.741, 0.1737, 0.7378, 0.174, 0.738, 0.1736, 0.7412, 0.1726, 0.7597, 0.1706, 0.7606, 0.181, 0.7604, 0.181, 0.7591, 0.1706, 0.7228, 0.1688, 0.7266, 0.1689, 0.7234, 0.1743, 0.7228, 0.1747, 0.7559, 0.1612, 0.7554, 0.1611, 0.7576, 0.1507, 0.7578, 0.1507, 0.713, 0.1597, 0.7129, 0.1601, 0.7125, 0.16, 0.7125, 0.1597, 0.7451, 0.1719, 0.7451, 0.1762, 0.741, 0.1737, 0.7412, 0.1726, 0.7047, 0.1632, 0.7085, 0.1632, 0.7085, 0.1689, 0.7047, 0.1689, 0.7568, 0.181, 0.7555, 0.1705, 0.7563, 0.1706, 0.7576, 0.1811, 0.7492, 0.1445, 0.7482, 0.1442, 0.7503, 0.1413, 0.7508, 0.1415, 0.7194, 0.136, 0.7195, 0.1254, 0.7266, 0.136, 0.7124, 0.136, 0.7195, 0.1254, 0.7194, 0.136, 0.7053, 0.1359, 0.7052, 0.1254, 0.7123, 0.136, 0.6982, 0.136, 0.7052, 0.1254, 0.7053, 0.1359, 0.7322, 0.1676, 0.7322, 0.1759, 0.7266, 0.1676, 0.7378, 0.1676, 0.7322, 0.1759, 0.7322, 0.1676, 0.7322, 0.1337, 0.7322, 0.1254, 0.7378, 0.1337, 0.7266, 0.1337, 0.7322, 0.1254, 0.7322, 0.1337, 0.7425, 0.1649, 0.7425, 0.1718, 0.7378, 0.1649, 0.7472, 0.1649, 0.7425, 0.1718, 0.7425, 0.1649, 0.7425, 0.1324, 0.7425, 0.1254, 0.7472, 0.1324, 0.7378, 0.1324, 0.7425, 0.1254, 0.7425, 0.1324, 0.7228, 0.1632, 0.7228, 0.1576, 0.7266, 0.1632, 0.719, 0.1632, 0.7228, 0.1576, 0.7228, 0.1632, 0.7085, 0.1632, 0.7085, 0.1576, 0.7123, 0.1632, 0.7047, 0.1632, 0.7085, 0.1576, 0.7085, 0.1632, 0.751, 0.1726, 0.751, 0.1789, 0.7472, 0.1735, 0.7548, 0.1735, 0.751, 0.1789, 0.751, 0.1726, 0.751, 0.1568, 0.751, 0.1507, 0.7548, 0.1562, 0.7472, 0.1562, 0.751, 0.1507, 0.751, 0.1568, 0.7494, 0.1377, 0.7494, 0.1413, 0.7472, 0.1382, 0.7516, 0.1382, 0.7494, 0.1413, 0.7494, 0.1377, 0.7025, 0.1637, 0.7025, 0.1672, 0.7003, 0.1641, 0.7047, 0.1641, 0.7025, 0.1672, 0.7025, 0.1637, 0.7143, 0.1756, 0.7152, 0.1766, 0.7139, 0.1765, 0.7152, 0.1754, 0.7152, 0.1766, 0.7143, 0.1756, 0.7269, 0.1769, 0.7278, 0.176, 0.7278, 0.1772, 0.7266, 0.176, 0.7278, 0.176, 0.7269, 0.1769, 0.713, 0.1597, 0.7125, 0.1597, 0.7126, 0.1596, 0.7129, 0.1601, 0.7126, 0.1601, 0.7125, 0.16, 0.7196, 0.1755, 0.7194, 0.1755, 0.7199, 0.1748, 0.72, 0.1748, 0.7126, 0.1596, 0.7129, 0.1596, 0.713, 0.1597, 0.713, 0.1597, 0.713, 0.16, 0.7129, 0.1601, 0.7565, 0.1612, 0.7568, 0.1612, 0.7568, 0.1705, 0.7563, 0.1706, 0.718, 0.168, 0.7173, 0.1681, 0.7182, 0.1576, 0.7189, 0.1576, 0.7589, 0.1612, 0.7582, 0.1612, 0.7591, 0.1507, 0.7598, 0.1507, 0.7331, 0.1512, 0.7378, 0.1593, 0.7322, 0.1593, 0.7322, 0.1507, 0.7221, 0.1744, 0.719, 0.1689, 0.7228, 0.1688, 0.7228, 0.1747, 0.718, 0.1774, 0.7175, 0.1774, 0.7173, 0.1681, 0.718, 0.168, 0.7591, 0.1706, 0.7604, 0.181, 0.7602, 0.181, 0.7586, 0.1706, 0.7162, 0.1678, 0.7156, 0.1678, 0.7162, 0.1576, 0.7165, 0.1576, 0.7597, 0.1706, 0.7591, 0.1706, 0.7589, 0.1612, 0.7597, 0.1612, 0.7562, 0.181, 0.7549, 0.1705, 0.7555, 0.1705, 0.7568, 0.181, 0.7568, 0.1612, 0.7565, 0.1612, 0.758, 0.1507, 0.7581, 0.1507, 0.7559, 0.1612, 0.7565, 0.1612, 0.7563, 0.1706, 0.7555, 0.1705, 0.72, 0.178, 0.719, 0.1779, 0.719, 0.1768, 0.7199, 0.1769, 0.718, 0.1774, 0.7189, 0.1879, 0.7187, 0.1879, 0.7175, 0.1774, 0.7591, 0.1706, 0.7586, 0.1706, 0.7582, 0.1612, 0.7589, 0.1612, 0.7157, 0.1876, 0.7154, 0.1771, 0.7162, 0.1771, 0.7165, 0.1877, 0.7493, 0.1295, 0.7498, 0.1258, 0.7503, 0.126, 0.7503, 0.1298, 0.7156, 0.1678, 0.7162, 0.1678, 0.7162, 0.1771, 0.7154, 0.1771, 0.7173, 0.1681, 0.7165, 0.1681, 0.7174, 0.1576, 0.7182, 0.1576, 0.7565, 0.1612, 0.7559, 0.1612, 0.7578, 0.1507, 0.758, 0.1507, 0.7554, 0.1611, 0.7559, 0.1612, 0.7555, 0.1705, 0.7549, 0.1705, 0.7034, 0.1734, 0.7047, 0.1768, 0.7042, 0.177, 0.7023, 0.1738, 0.7576, 0.1811, 0.7563, 0.1706, 0.7568, 0.1705, 0.7581, 0.1811, 0.7173, 0.1681, 0.7175, 0.1774, 0.7169, 0.1774, 0.7165, 0.1681, 0.719, 0.1632, 0.7228, 0.1632, 0.7228, 0.1688, 0.719, 0.1689, 0.7175, 0.1774, 0.7187, 0.1879, 0.7185, 0.1879, 0.7169, 0.1774, 0.7149, 0.1752, 0.7131, 0.1753, 0.7141, 0.1696, 0.7149, 0.1695, 0.7597, 0.1612, 0.7589, 0.1612, 0.7598, 0.1507, 0.7606, 0.1507, 0.7483, 0.1311, 0.7492, 0.1346, 0.7472, 0.1338, 0.7478, 0.1309, 0.7322, 0.142, 0.7322, 0.1337, 0.7378, 0.1337, 0.7378, 0.142, 0.7131, 0.1647, 0.7152, 0.1639, 0.7144, 0.1674, 0.7138, 0.1676, 0.7378, 0.1676, 0.7322, 0.1676, 0.7322, 0.1593, 0.7378, 0.1593, 0.7207, 0.1756, 0.7207, 0.1748, 0.7208, 0.1748, 0.7209, 0.1756, 0.7417, 0.1461, 0.7425, 0.1465, 0.7421, 0.1498, 0.7417, 0.1496, 0.7135, 0.1761, 0.7137, 0.1775, 0.7131, 0.1774, 0.7133, 0.1761, 0.7472, 0.1562, 0.751, 0.1568, 0.751, 0.1622, 0.7472, 0.1617, 0.7025, 0.1606, 0.7003, 0.1609, 0.7021, 0.1579, 0.7025, 0.1576, 0.7025, 0.1606, 0.7025, 0.1637, 0.7003, 0.1641, 0.7003, 0.1609, 0.7479, 0.1285, 0.7482, 0.1293, 0.7481, 0.1293, 0.7477, 0.1286, 0.6996, 0.1766, 0.6982, 0.1767, 0.6989, 0.172, 0.6996, 0.172, 0.7459, 0.1739, 0.7467, 0.1773, 0.7451, 0.1774, 0.7454, 0.1738, 0.7548, 0.1735, 0.751, 0.1726, 0.751, 0.1674, 0.7548, 0.1681, 0.7053, 0.1465, 0.7123, 0.1465, 0.7064, 0.1567, 0.7052, 0.1575, 0.7047, 0.1641, 0.7025, 0.1637, 0.7025, 0.1606, 0.7047, 0.1609, 0.7153, 0.1576, 0.7153, 0.1639, 0.7143, 0.1639, 0.7131, 0.1576, 0.7503, 0.1262, 0.7513, 0.1258, 0.7513, 0.1288, 0.7508, 0.129, 0.721, 0.1769, 0.7201, 0.1767, 0.7207, 0.1756, 0.7209, 0.1756, 0.751, 0.1674, 0.751, 0.1726, 0.7472, 0.1735, 0.7472, 0.1681, 0.7473, 0.1273, 0.7482, 0.1271, 0.7479, 0.1285, 0.7477, 0.1286, 0.7322, 0.1593, 0.7322, 0.1676, 0.7266, 0.1676, 0.7266, 0.1593, 0.6982, 0.164, 0.699, 0.1576, 0.6998, 0.158, 0.6998, 0.1649, 0.6998, 0.1717, 0.6982, 0.1719, 0.6991, 0.165, 0.6998, 0.1649, 0.7433, 0.1511, 0.7472, 0.1579, 0.7425, 0.1579, 0.7425, 0.1507, 0.7378, 0.1324, 0.7425, 0.1324, 0.7425, 0.1393, 0.7378, 0.1393, 0.7012, 0.1686, 0.7047, 0.1673, 0.7034, 0.1734, 0.7023, 0.1738, 0.7472, 0.1649, 0.7425, 0.1649, 0.7425, 0.1579, 0.7472, 0.1579, 0.7266, 0.1765, 0.7216, 0.1765, 0.7216, 0.1757, 0.7266, 0.1748, 0.7459, 0.1739, 0.7454, 0.1738, 0.7465, 0.1719, 0.7467, 0.1719, 0.7313, 0.1501, 0.7266, 0.142, 0.7322, 0.142, 0.7322, 0.1506, 0.7124, 0.136, 0.7194, 0.136, 0.7195, 0.1466, 0.7124, 0.1465, 0.7195, 0.1466, 0.7266, 0.1465, 0.7207, 0.1566, 0.7195, 0.1575, 0.6982, 0.136, 0.7053, 0.1359, 0.7053, 0.1465, 0.6982, 0.1465, 0.7493, 0.1337, 0.7501, 0.1299, 0.7507, 0.1303, 0.7507, 0.1346, 0.7508, 0.1301, 0.7517, 0.1298, 0.7517, 0.1345, 0.7513, 0.1346, 0.7183, 0.1568, 0.7124, 0.1465, 0.7195, 0.1466, 0.7195, 0.1575, 0.7085, 0.1689, 0.7085, 0.1632, 0.7123, 0.1632, 0.7123, 0.1689, 0.7425, 0.1393, 0.7472, 0.1393, 0.7433, 0.146, 0.7425, 0.1465, 0.7228, 0.1688, 0.7228, 0.1632, 0.7266, 0.1632, 0.7266, 0.1689, 0.7092, 0.1762, 0.7047, 0.1762, 0.7047, 0.1755, 0.7092, 0.1748, 0.7483, 0.1311, 0.7478, 0.1309, 0.749, 0.1294, 0.7492, 0.1295, 0.7041, 0.1568, 0.6982, 0.1465, 0.7053, 0.1465, 0.7052, 0.1575, 0.7425, 0.1393, 0.7425, 0.1324, 0.7472, 0.1324, 0.7472, 0.1393, 0.7322, 0.1593, 0.7266, 0.1593, 0.7313, 0.1514, 0.7322, 0.1507, 0.7425, 0.1579, 0.7425, 0.1649, 0.7378, 0.1649, 0.7378, 0.1579, 0.7124, 0.1592, 0.7127, 0.1576, 0.713, 0.1577, 0.713, 0.1595, 0.7508, 0.1416, 0.7516, 0.1413, 0.7516, 0.1452, 0.7512, 0.1453, 0.7504, 0.1669, 0.7472, 0.1617, 0.751, 0.1622, 0.751, 0.1674, 0.7266, 0.1337, 0.7322, 0.1337, 0.7322, 0.142, 0.7266, 0.142, 0.7085, 0.1689, 0.7123, 0.1689, 0.7092, 0.1743, 0.7085, 0.1747, 0.7516, 0.1382, 0.7494, 0.1377, 0.7494, 0.1347, 0.7516, 0.1351, 0.7129, 0.1759, 0.7093, 0.1757, 0.7093, 0.1752, 0.7129, 0.1748, 0.7011, 0.1725, 0.6999, 0.1725, 0.7006, 0.1673, 0.7011, 0.1673, 0.7417, 0.1461, 0.7378, 0.1393, 0.7425, 0.1393, 0.7425, 0.1465, 0.7195, 0.1466, 0.7194, 0.136, 0.7266, 0.136, 0.7266, 0.1465, 0.7473, 0.1273, 0.7472, 0.1262, 0.7482, 0.1261, 0.7482, 0.1271, 0.6999, 0.1771, 0.7005, 0.1726, 0.7011, 0.1728, 0.7011, 0.1775, 0.7492, 0.1445, 0.7508, 0.1506, 0.7472, 0.1495, 0.7482, 0.1442, 0.721, 0.1769, 0.721, 0.1779, 0.72, 0.1776, 0.7201, 0.1767, 0.7322, 0.142, 0.7378, 0.142, 0.7331, 0.15, 0.7322, 0.1506, 0.7494, 0.1347, 0.7494, 0.1377, 0.7472, 0.1382, 0.7472, 0.1351, 0.7144, 0.1674, 0.7152, 0.1694, 0.7149, 0.1695, 0.7138, 0.1676, 0.7491, 0.1293, 0.7483, 0.1293, 0.7487, 0.1257, 0.7491, 0.1257, 0.7079, 0.1744, 0.7047, 0.1689, 0.7085, 0.1689, 0.7085, 0.1747, 0.751, 0.1622, 0.751, 0.1568, 0.7548, 0.1562, 0.7548, 0.1617, 0.7425, 0.1579, 0.7378, 0.1579, 0.7417, 0.1513, 0.7425, 0.1507, 0.7053, 0.1465, 0.7053, 0.1359, 0.7123, 0.136, 0.7123, 0.1465, 0.741, 0.1737, 0.7378, 0.174, 0.738, 0.1736, 0.7412, 0.1726, 0.7196, 0.1755, 0.7199, 0.1769, 0.719, 0.1768, 0.7194, 0.1755, 0.7597, 0.1706, 0.7606, 0.181, 0.7604, 0.181, 0.7591, 0.1706, 0.7228, 0.1688, 0.7266, 0.1689, 0.7234, 0.1743, 0.7228, 0.1747, 0.7559, 0.1612, 0.7554, 0.1611, 0.7576, 0.1507, 0.7578, 0.1507, 0.713, 0.1597, 0.7129, 0.1601, 0.7125, 0.16, 0.7125, 0.1597, 0.7135, 0.1761, 0.7133, 0.1761, 0.7138, 0.1754, 0.7139, 0.1754, 0.7451, 0.1719, 0.7451, 0.1762, 0.741, 0.1737, 0.7412, 0.1726, 0.7047, 0.1632, 0.7085, 0.1632, 0.7085, 0.1689, 0.7047, 0.1689, 0.7139, 0.1787, 0.7132, 0.1786, 0.7131, 0.1774, 0.7137, 0.1775, 0.7568, 0.181, 0.7555, 0.1705, 0.7563, 0.1706, 0.7576, 0.1811, 0.7492, 0.1445, 0.7482, 0.1442, 0.7503, 0.1413, 0.7508, 0.1415])
me_potted_plant_001.materials.append(mat_material_001)
me_potted_plant_001.update()
me_potted_plant_001.normals_split_custom_set([tuple(v) for v in zip(*[iter([0.3718, 0.7456, -0.553, 0.3718, 0.7456, -0.553, 0.3718, 0.7456, -0.553, 0.3718, 0.7456, 0.553, 0.3718, 0.7456, 0.553, 0.3718, 0.7456, 0.553, -0.3718, 0.7456, 0.553, -0.3718, 0.7456, 0.553, -0.3718, 0.7456, 0.553, -0.3718, 0.7456, -0.553, -0.3718, 0.7456, -0.553, -0.3718, 0.7456, -0.553, -0.553, 0.7456, -0.3718, -0.553, 0.7456, -0.3718, -0.553, 0.7456, -0.3718, 0.553, 0.7456, -0.3718, 0.553, 0.7456, -0.3718, 0.553, 0.7456, -0.3718, 0.553, 0.7456, 0.3718, 0.553, 0.7456, 0.3718, 0.553, 0.7456, 0.3718, -0.553, 0.7456, 0.3718, -0.553, 0.7456, 0.3718, -0.553, 0.7456, 0.3718, -0.6539, 0.7456, 0.1282, -0.6539, 0.7456, 0.1282, -0.6539, 0.7456, 0.1282, 0.1282, 0.7456, -0.6539, 0.1282, 0.7456, -0.6539, 0.1282, 0.7456, -0.6539, 0.6539, 0.7456, -0.1282, 0.6539, 0.7456, -0.1282, 0.6539, 0.7456, -0.1282, -0.1282, 0.7456, 0.6539, -0.1282, 0.7456, 0.6539, -0.1282, 0.7456, 0.6539, 0.1282, 0.7456, 0.6539, 0.1282, 0.7456, 0.6539, 0.1282, 0.7456, 0.6539, -0.6539, 0.7456, -0.1282, -0.6539, 0.7456, -0.1282, -0.6539, 0.7456, -0.1282, -0.1282, 0.7456, -0.6539, -0.1282, 0.7456, -0.6539, -0.1282, 0.7456, -0.6539, 0.6539, 0.7456, 0.1282, 0.6539, 0.7456, 0.1282, 0.6539, 0.7456, 0.1282, 0.553, 0.824, 0.1231, 0.553, 0.824, 0.1231, 0.553, 0.824, 0.1231, -0.553, 0.824, 0.1231, -0.553, 0.824, 0.1231, -0.553, 0.824, 0.1231, -0.553, 0.8104, -0.1933, -0.553, 0.8104, -0.1933, -0.553, 0.8104, -0.1933, 0.553, 0.8104, -0.1933, 0.553, 0.8104, -0.1933, 0.553, 0.8104, -0.1933, 0.0, 1.0, 6.109e-06, 0.0, 1.0, 2.173e-06, 0.0, 1.0, 0.0, 0.0, 1.0, 2.173e-06, 0.0, 1.0, -2.687e-05, 0.0, 1.0, -1.761e-06, 0.0, 1.0, 0.0, 0.0, 1.0, 0.0, 0.0, 1.0, 6.109e-06, 0.0, 1.0, 6.109e-06, 0.0, 1.0, 2.687e-05, 0.0, 1.0, 2.173e-06, -0.9235, 0.02753, 0.3825, -0.9235, 0.02753, 0.3825, -0.9235, 0.02753, 0.3825, -0.9235, 0.02753, 0.3825, -0.9141, 0.1453, -0.3786, -0.9141, 0.1453, -0.3786, -0.9141, 0.1453, -0.3786, -0.9141, 0.1453, -0.3786, 0.9141, -0.1453, -0.3786, 0.9141, -0.1453, -0.3786, 0.9141, -0.1453, -0.3786, 0.9141, -0.1453, -0.3786, 0.5381, 0.7646, 0.3547, 0.5381, 0.7646, 0.3547, 0.5381, 0.7646, 0.3547, 0.5381, 0.7646, 0.3547, -0.1297, 0.7646, -0.6313, -0.1297, 0.7646, -0.6313, -0.1297, 0.7646, -0.6313, -0.1297, 0.7646, -0.6313, -0.9235, 0.02753, -0.3825, -0.9235, 0.02753, -0.3825, -0.9235, 0.02753, -0.3825, -0.9235, 0.02753, -0.3825, 0.9149, 0.1395, -0.3789, 0.9149, 0.1395, -0.3789, 0.9149, 0.1395, -0.3789, 0.9149, 0.1395, -0.3789, 0.9149, 0.1395, 0.3789, 0.9149, 0.1395, 0.3789, 0.9149, 0.1395, 0.3789, 0.9149, 0.1395, 0.3789, 0.3825, 0.02753, -0.9235, 0.3825, 0.02753, -0.9235, 0.3825, 0.02753, -0.9235, 0.3825, 0.02753, -0.9235, 0.382, -0.06072, 0.9222, 0.382, -0.06072, 0.9222, 0.382, -0.06072, 0.9222, 0.382, -0.06072, 0.9222, -0.917, -0.1219, 0.3798, -0.917, -0.1219, 0.3798, -0.917, -0.1219, 0.3798, -0.917, -0.1219, 0.3798, -0.3825, 0.02753, 0.9235, -0.3825, 0.02753, 0.9235, -0.3825, 0.02753, 0.9235, -0.3825, 0.02753, 0.9235, -0.917, -0.1219, -0.3798, -0.917, -0.1219, -0.3798, -0.917, -0.1219, -0.3798, -0.917, -0.1219, -0.3798, 0.9235, 0.02753, -0.3825, 0.9235, 0.02753, -0.3825, 0.9235, 0.02753, -0.3825, 0.9235, 0.02753, -0.3825, 0.9141, -0.1453, 0.3786, 0.9141, -0.1453, 0.3786, 0.9141, -0.1453, 0.3786, 0.9141, -0.1453, 0.3786, -0.9036, 0.3399, -0.2607, -0.9036, 0.3399, -0.2607, -0.9036, 0.3399, -0.2607, -0.9036, 0.3399, -0.2607, 0.9235, 0.02753, 0.3825, 0.9235, 0.02753, 0.3825, 0.9235, 0.02753, 0.3825, 0.9235, 0.02753, 0.3825, -0.382, 0.06072, -0.9222, -0.382, 0.06072, -0.9222, -0.382, 0.06072, -0.9222, -0.382, 0.06072, -0.9222, -0.3823, -0.04554, 0.9229, -0.3823, -0.04554, 0.9229, -0.3823, -0.04554, 0.9229, -0.3823, -0.04554, 0.9229, 0.3825, 0.02753, 0.9235, 0.3825, 0.02753, 0.9235, 0.3825, 0.02753, 0.9235, 0.3825, 0.02753, 0.9235, 0.8233, 0.1828, -0.5374, 0.8233, 0.1828, -0.5374, 0.8233, 0.1828, -0.5374, 0.8233, 0.1828, -0.5374, -0.9141, 0.1453, 0.3786, -0.9141, 0.1453, 0.3786, -0.9141, 0.1453, 0.3786, -0.9141, 0.1453, 0.3786, -0.3825, 0.02753, -0.9235, -0.3825, 0.02753, -0.9235, -0.3825, 0.02753, -0.9235, -0.3825, 0.02753, -0.9235, -0.3605, 0.8321, -0.4215, -0.3605, 0.8321, -0.4215, -0.3605, 0.8321, -0.4215, -0.3605, 0.8321, -0.4215, -0.3823, -0.04554, -0.9229, -0.3823, -0.04554, -0.9229, -0.3823, -0.04554, -0.9229, -0.3823, -0.04554, -0.9229, 0.3902, 0.4889, -0.7802, 0.3902, 0.4889, -0.7802, 0.3902, 0.4889, -0.7802, 0.3902, 0.4889, -0.7802, 0.382, -0.06072, -0.9222, 0.382, -0.06072, -0.9222, 0.382, -0.06072, -0.9222, 0.382, -0.06072, -0.9222, 0.553, 0.8321, -0.0431, 0.553, 0.8321, -0.0431, 0.553, 0.8321, -0.0431, 0.553, 0.8321, -0.0431, 0.553, 0.8321, 0.0431, 0.553, 0.8321, 0.0431, 0.553, 0.8321, 0.0431, 0.553, 0.8321, 0.0431, -0.8276, 0.4889, 0.2758, -0.8276, 0.4889, 0.2758, -0.8276, 0.4889, 0.2758, -0.8276, 0.4889, 0.2758, 0.553, 0.8007, 0.2304, 0.553, 0.8007, 0.2304, 0.553, 0.8007, 0.2304, 0.553, 0.8007, 0.2304, -0.7802, 0.4889, -0.3902, -0.7802, 0.4889, -0.3902, -0.7802, 0.4889, -0.3902, -0.7802, 0.4889, -0.3902, -0.553, 0.778, -0.2981, -0.553, 0.778, -0.2981, -0.553, 0.778, -0.2981, -0.553, 0.778, -0.2981, 0.3704, 0.739, 0.5628, 0.3704, 0.739, 0.5628, 0.3704, 0.739, 0.5628, 0.3704, 0.739, 0.5628, -0.4546, 0.3399, -0.8233, -0.4546, 0.3399, -0.8233, -0.4546, 0.3399, -0.8233, -0.4546, 0.3399, -0.8233, 0.2758, 0.4889, 0.8276, 0.2758, 0.4889, 0.8276, 0.2758, 0.4889, 0.8276, 0.2758, 0.4889, 0.8276, 0.553, 0.778, -0.2981, 0.553, 0.778, -0.2981, 0.553, 0.778, -0.2981, 0.553, 0.778, -0.2981, -0.553, 0.8321, 0.0431, -0.553, 0.8321, 0.0431, -0.553, 0.8321, 0.0431, -0.553, 0.8321, 0.0431, 0.4546, 0.3399, 0.8233, 0.4546, 0.3399, 0.8233, 0.4546, 0.3399, 0.8233, 0.4546, 0.3399, 0.8233, -0.3902, 0.4889, 0.7802, -0.3902, 0.4889, 0.7802, -0.3902, 0.4889, 0.7802, -0.3902, 0.4889, 0.7802, 0.6313, 0.7646, -0.1297, 0.6313, 0.7646, -0.1297, 0.6313, 0.7646, -0.1297, 0.6313, 0.7646, -0.1297, -0.4215, 0.8321, 0.3605, -0.4215, 0.8321, 0.3605, -0.4215, 0.8321, 0.3605, -0.4215, 0.8321, 0.3605, 0.5628, 0.5884, -0.5806, 0.5628, 0.5884, -0.5806, 0.5628, 0.5884, -0.5806, 0.5628, 0.5884, -0.5806, 0.4215, 0.8321, -0.3605, 0.4215, 0.8321, -0.3605, 0.4215, 0.8321, -0.3605, 0.4215, 0.8321, -0.3605, 0.8233, 0.3399, -0.4546, 0.8233, 0.3399, -0.4546, 0.8233, 0.3399, -0.4546, 0.8233, 0.3399, -0.4546, -0.5381, 0.7646, -0.3547, -0.5381, 0.7646, -0.3547, -0.5381, 0.7646, -0.3547, -0.5381, 0.7646, -0.3547, -0.0431, 0.8321, 0.553, -0.0431, 0.8321, 0.553, -0.0431, 0.8321, 0.553, -0.0431, 0.8321, 0.553, -0.3704, 0.739, -0.5628, -0.3704, 0.739, -0.5628, -0.3704, 0.739, -0.5628, -0.3704, 0.739, -0.5628, 0.0431, 0.8321, -0.553, 0.0431, 0.8321, -0.553, 0.0431, 0.8321, -0.553, 0.0431, 0.8321, -0.553, -0.8233, 0.3399, 0.4546, -0.8233, 0.3399, 0.4546, -0.8233, 0.3399, 0.4546, -0.8233, 0.3399, 0.4546, 0.8276, 0.4889, -0.2758, 0.8276, 0.4889, -0.2758, 0.8276, 0.4889, -0.2758, 0.8276, 0.4889, -0.2758, -0.3547, 0.7646, 0.5381, -0.3547, 0.7646, 0.5381, -0.3547, 0.7646, 0.5381, -0.3547, 0.7646, 0.5381, -0.4215, 0.8321, -0.3605, -0.4215, 0.8321, -0.3605, -0.4215, 0.8321, -0.3605, -0.4215, 0.8321, -0.3605, 0.136, 0.739, -0.6598, 0.136, 0.739, -0.6598, 0.136, 0.739, -0.6598, 0.136, 0.739, -0.6598, 0.4215, 0.8321, 0.3605, 0.4215, 0.8321, 0.3605, 0.4215, 0.8321, 0.3605, 0.4215, 0.8321, 0.3605, -0.2607, 0.3399, 0.9036, -0.2607, 0.3399, 0.9036, -0.2607, 0.3399, 0.9036, -0.2607, 0.3399, 0.9036, 0.3547, 0.7646, -0.5381, 0.3547, 0.7646, -0.5381, 0.3547, 0.7646, -0.5381, 0.3547, 0.7646, -0.5381, 0.3605, 0.8321, -0.4215, 0.3605, 0.8321, -0.4215, 0.3605, 0.8321, -0.4215, 0.3605, 0.8321, -0.4215, -0.5628, 0.739, 0.3704, -0.5628, 0.739, 0.3704, -0.5628, 0.739, 0.3704, -0.5628, 0.739, 0.3704, -0.3605, 0.8321, 0.4215, -0.3605, 0.8321, 0.4215, -0.3605, 0.8321, 0.4215, -0.3605, 0.8321, 0.4215, -0.2758, 0.4889, -0.8276, -0.2758, 0.4889, -0.8276, -0.2758, 0.4889, -0.8276, -0.2758, 0.4889, -0.8276, 0.5381, 0.6644, 0.5186, 0.5381, 0.6644, 0.5186, 0.5381, 0.6644, 0.5186, 0.5381, 0.6644, 0.5186, -0.553, 0.8321, -0.0431, -0.553, 0.8321, -0.0431, -0.553, 0.8321, -0.0431, -0.553, 0.8321, -0.0431, -0.6598, 0.739, -0.136, -0.6598, 0.739, -0.136, -0.6598, 0.739, -0.136, -0.6598, 0.739, -0.136, 0.9036, 0.3399, 0.2607, 0.9036, 0.3399, 0.2607, 0.9036, 0.3399, 0.2607, 0.9036, 0.3399, 0.2607, 0.7802, 0.4889, 0.3902, 0.7802, 0.4889, 0.3902, 0.7802, 0.4889, 0.3902, 0.7802, 0.4889, 0.3902, -0.6313, 0.7646, 0.1297, -0.6313, 0.7646, 0.1297, -0.6313, 0.7646, 0.1297, -0.6313, 0.7646, 0.1297, -0.0431, 0.8321, -0.553, -0.0431, 0.8321, -0.553, -0.0431, 0.8321, -0.553, -0.0431, 0.8321, -0.553, 0.2607, 0.3399, -0.9036, 0.2607, 0.3399, -0.9036, 0.2607, 0.3399, -0.9036, 0.2607, 0.3399, -0.9036, -0.5381, 0.6175, -0.5737, -0.5381, 0.6175, -0.5737, -0.5381, 0.6175, -0.5737, -0.5381, 0.6175, -0.5737, 0.5628, 0.739, -0.3704, 0.5628, 0.739, -0.3704, 0.5628, 0.739, -0.3704, 0.5628, 0.739, -0.3704, 0.7802, 0.3878, 0.4907, 0.7802, 0.3878, 0.4907, 0.7802, 0.3878, 0.4907, 0.7802, 0.3878, 0.4907, 0.1297, 0.7646, 0.6313, 0.1297, 0.7646, 0.6313, 0.1297, 0.7646, 0.6313, 0.1297, 0.7646, 0.6313, -0.553, 0.8007, 0.2304, -0.553, 0.8007, 0.2304, -0.553, 0.8007, 0.2304, -0.553, 0.8007, 0.2304, -0.136, 0.739, 0.6598, -0.136, 0.739, 0.6598, -0.136, 0.739, 0.6598, -0.136, 0.739, 0.6598, 0.0431, 0.8321, 0.553, 0.0431, 0.8321, 0.553, 0.0431, 0.8321, 0.553, 0.0431, 0.8321, 0.553, -0.8233, 0.2282, 0.5198, -0.8233, 0.2282, 0.5198, -0.8233, 0.2282, 0.5198, -0.8233, 0.2282, 0.5198, 0.3819, 0.06349, -0.922, 0.3819, 0.06349, -0.922, 0.3819, 0.06349, -0.922, 0.3819, 0.06349, -0.922, 0.6598, 0.739, 0.136, 0.6598, 0.739, 0.136, 0.6598, 0.739, 0.136, 0.6598, 0.739, 0.136, 0.3819, 0.06349, 0.922, 0.3819, 0.06349, 0.922, 0.3819, 0.06349, 0.922, 0.3819, 0.06349, 0.922, 0.0, 1.0, 6.109e-06, 0.0, 1.0, 2.173e-06, 0.0, 1.0, -1.761e-06, 0.0, 1.0, 2.173e-06, -0.5628, 0.636, 0.5281, -0.5628, 0.636, 0.5281, -0.5628, 0.636, 0.5281, -0.5628, 0.636, 0.5281, 0.3605, 0.8321, 0.4215, 0.3605, 0.8321, 0.4215, 0.3605, 0.8321, 0.4215, 0.3605, 0.8321, 0.4215, -0.382, 0.06072, 0.9222, -0.382, 0.06072, 0.9222, -0.382, 0.06072, 0.9222, -0.382, 0.06072, 0.9222, -0.7802, 0.3444, -0.5222, -0.7802, 0.3444, -0.5222, -0.7802, 0.3444, -0.5222, -0.7802, 0.3444, -0.5222, -0.4905, 0.7456, 0.451, -0.4905, 0.7456, 0.451, -0.4905, 0.7456, 0.451, -0.2325, 0.7456, -0.6245, -0.2325, 0.7456, -0.6245, -0.2325, 0.7456, -0.6245, 0.4905, 0.7456, -0.451, 0.4905, 0.7456, -0.451, 0.4905, 0.7456, -0.451, 0.2325, 0.7456, 0.6245, 0.2325, 0.7456, 0.6245, 0.2325, 0.7456, 0.6245, 0.451, 0.7456, 0.4905, 0.451, 0.7456, 0.4905, 0.451, 0.7456, 0.4905, -0.6245, 0.7456, 0.2325, -0.6245, 0.7456, 0.2325, -0.6245, 0.7456, 0.2325, -0.451, 0.7456, -0.4905, -0.451, 0.7456, -0.4905, -0.451, 0.7456, -0.4905, 0.6245, 0.7456, -0.2325, 0.6245, 0.7456, -0.2325, 0.6245, 0.7456, -0.2325, 0.6658, 0.7456, 0.0279, 0.6658, 0.7456, 0.0279, 0.6658, 0.7456, 0.0279, -0.2771, 0.7456, 0.606, -0.2771, 0.7456, 0.606, -0.2771, 0.7456, 0.606, -0.6658, 0.7456, -0.0279, -0.6658, 0.7456, -0.0279, -0.6658, 0.7456, -0.0279, 0.2771, 0.7456, -0.606, 0.2771, 0.7456, -0.606, 0.2771, 0.7456, -0.606, 0.0279, 0.7456, -0.6658, 0.0279, 0.7456, -0.6658, 0.0279, 0.7456, -0.6658, 0.606, 0.7456, 0.2771, 0.606, 0.7456, 0.2771, 0.606, 0.7456, 0.2771, -0.0279, 0.7456, 0.6658, -0.0279, 0.7456, 0.6658, -0.0279, 0.7456, 0.6658, -0.606, 0.7456, -0.2771, -0.606, 0.7456, -0.2771, -0.606, 0.7456, -0.2771, -0.509, 0.824, -0.2487, -0.509, 0.824, -0.2487, -0.509, 0.824, -0.2487, 0.5665, 0.824, 0.009236, 0.5665, 0.824, 0.009236, 0.5665, 0.824, 0.009236, 0.4927, 0.8104, 0.317, 0.4927, 0.8104, 0.317, 0.4927, 0.8104, 0.317, -0.5828, 0.8104, 0.05899, -0.5828, 0.8104, 0.05899, -0.5828, 0.8104, 0.05899, -0.2487, 0.824, 0.509, -0.2487, 0.824, 0.509, -0.2487, 0.824, 0.509, 0.009233, 0.824, -0.5665, 0.009233, 0.824, -0.5665, 0.009233, 0.824, -0.5665, 0.317, 0.8104, -0.4927, 0.317, 0.8104, -0.4927, 0.317, 0.8104, -0.4927, 0.05899, 0.8104, 0.5828, 0.05899, 0.8104, 0.5828, 0.05899, 0.8104, 0.5828, 0.5868, 0.8062, -0.07542, 0.5868, 0.8062, -0.07542, 0.5868, 0.8062, -0.07542, -0.4887, 0.8062, -0.3334, -0.4887, 0.8062, -0.3334, -0.4887, 0.8062, -0.3334, -0.6033, 0.7843, 0.1443, -0.6033, 0.7843, 0.1443, -0.6033, 0.7843, 0.1443, 0.4722, 0.7843, 0.4023, 0.4722, 0.7843, 0.4023, 0.4722, 0.7843, 0.4023, 0.0, 1.0, 3.625e-05, 0.0, 1.0, 7.442e-06, 0.0, 1.0, 1.533e-05, 0.0, 1.0, 7.442e-06, 0.0, 1.0, -9.201e-05, 0.0, 1.0, -6.031e-06, 0.6134, 0.05657, 0.7877, 0.6134, 0.05657, 0.7877, 0.6134, 0.05657, 0.7877, 0.6134, 0.05657, 0.7877, 0.0, 1.0, 1.533e-05, 0.0, 1.0, 9.201e-05, 0.0, 1.0, 3.625e-05, 0.0, 1.0, 3.625e-05, 0.0, 1.0, 9.201e-05, 0.0, 1.0, 7.442e-06, 0.9873, 0.02753, -0.1566, 0.9873, 0.02753, -0.1566, 0.9873, 0.02753, -0.1566, 0.9873, 0.02753, -0.1566, 0.8617, 0.1695, 0.4783, 0.8617, 0.1695, 0.4783, 0.8617, 0.1695, 0.4783, 0.8617, 0.1695, 0.4783, -0.9499, -0.1541, 0.2718, -0.9499, -0.1541, 0.2718, -0.9499, -0.1541, 0.2718, -0.9499, -0.1541, 0.2718, -0.4405, 0.7646, -0.4705, -0.4405, 0.7646, -0.4705, -0.4405, 0.7646, -0.4705, -0.4405, 0.7646, -0.4705, -0.02116, 0.7646, 0.6442, -0.02116, 0.7646, 0.6442, -0.02116, 0.7646, 0.6442, -0.02116, 0.7646, 0.6442, 0.8088, 0.02753, 0.5874, 0.8088, 0.02753, 0.5874, 0.8088, 0.02753, 0.5874, 0.8088, 0.02753, 0.5874, -0.9728, 0.1729, 0.1543, -0.9728, 0.1729, 0.1543, -0.9728, 0.1729, 0.1543, -0.9728, 0.1729, 0.1543, -0.797, 0.1729, -0.5788, -0.797, 0.1729, -0.5788, -0.797, 0.1729, -0.5788, -0.797, 0.1729, -0.5788, -0.5874, 0.02753, 0.8088, -0.5874, 0.02753, 0.8088, -0.5874, 0.02753, 0.8088, -0.5874, 0.02753, 0.8088, -0.2739, -0.09031, -0.9575, -0.2739, -0.09031, -0.9575, -0.2739, -0.09031, -0.9575, -0.2739, -0.09031, -0.9575, 0.9838, -0.08775, -0.156, 0.9838, -0.08775, -0.156, 0.9838, -0.08775, -0.156, 0.9838, -0.08775, -0.156, 0.5874, 0.02753, -0.8088, 0.5874, 0.02753, -0.8088, 0.5874, 0.02753, -0.8088, 0.5874, 0.02753, -0.8088, 0.3907, 0.5446, 0.7421, 0.3907, 0.5446, 0.7421, 0.3907, 0.5446, 0.7421, 0.3907, 0.5446, 0.7421, 0.806, -0.08775, 0.5854, 0.806, -0.08775, 0.5854, 0.806, -0.08775, 0.5854, 0.806, -0.08775, 0.5854, -0.9873, 0.02753, 0.1566, -0.9873, 0.02753, 0.1566, -0.9873, 0.02753, 0.1566, -0.9873, 0.02753, 0.1566, -0.8614, -0.1714, -0.4781, -0.8614, -0.1714, -0.4781, -0.8614, -0.1714, -0.4781, -0.8614, -0.1714, -0.4781, 0.8179, 0.3399, 0.4642, 0.8179, 0.3399, 0.4642, 0.8179, 0.3399, 0.4642, 0.8179, 0.3399, 0.4642, -0.8088, 0.02753, -0.5874, -0.8088, 0.02753, -0.5874, -0.8088, 0.02753, -0.5874, -0.8088, 0.02753, -0.5874, 0.274, 0.08833, 0.9577, 0.274, 0.08833, 0.9577, 0.274, 0.08833, 0.9577, 0.274, 0.08833, 0.9577, 0.5876, -0.01087, -0.8091, 0.5876, -0.01087, -0.8091, 0.5876, -0.01087, -0.8091, 0.5876, -0.01087, -0.8091, -0.1566, 0.02753, -0.9873, -0.1566, 0.02753, -0.9873, -0.1566, 0.02753, -0.9873, -0.1566, 0.02753, -0.9873, -0.9259, 0.1828, 0.3306, -0.9259, 0.1828, 0.3306, -0.9259, 0.1828, 0.3306, -0.9259, 0.1828, 0.3306, 0.9502, 0.1522, -0.2719, 0.9502, 0.1522, -0.2719, 0.9502, 0.1522, -0.2719, 0.9502, 0.1522, -0.2719, 0.1566, 0.02753, 0.9873, 0.1566, 0.02753, 0.9873, 0.1566, 0.02753, 0.9873, 0.1566, 0.02753, 0.9873, 0.2523, 0.8321, 0.494, 0.2523, 0.8321, 0.494, 0.2523, 0.8321, 0.494, 0.2523, 0.8321, 0.494, 0.1566, -0.01088, 0.9876, 0.1566, -0.01088, 0.9876, 0.1566, -0.01088, 0.9876, 0.1566, -0.01088, 0.9876, -0.5614, 0.4889, 0.6677, -0.5614, 0.4889, 0.6677, -0.5614, 0.4889, 0.6677, -0.5614, 0.4889, 0.6677, -0.4848, -0.0471, 0.8734, -0.4848, -0.0471, 0.8734, -0.4848, -0.0471, 0.8734, -0.4848, -0.0471, 0.8734, -0.6298, 0.6644, 0.4023, -0.6298, 0.6644, 0.4023, -0.6298, 0.6644, 0.4023, -0.6298, 0.6644, 0.4023, -0.5478, 0.8321, -0.08707, -0.5478, 0.8321, -0.08707, -0.5478, 0.8321, -0.08707, -0.5478, 0.8321, -0.08707, 0.4334, 0.5884, 0.6827, 0.4334, 0.5884, 0.6827, 0.4334, 0.5884, 0.6827, 0.4334, 0.5884, 0.6827, -0.5277, 0.8321, -0.1709, -0.5277, 0.8321, -0.1709, -0.5277, 0.8321, -0.1709, -0.5277, 0.8321, -0.1709, 0.9326, -0.04283, -0.3584, 0.9326, -0.04283, -0.3584, 0.9326, -0.04283, -0.3584, 0.9326, -0.04283, -0.3584, 0.8691, 0.4889, -0.07514, 0.8691, 0.4889, -0.07514, 0.8691, 0.4889, -0.07514, 0.8691, 0.4889, -0.07514, -0.3437, 0.3428, -0.8743, -0.3437, 0.3428, -0.8743, -0.3437, 0.3428, -0.8743, -0.3437, 0.3428, -0.8743, -0.484, 0.8007, -0.353, -0.484, 0.8007, -0.353, -0.484, 0.8007, -0.353, -0.484, 0.8007, -0.353, -0.3823, 0.636, -0.6704, -0.3823, 0.636, -0.6704, -0.3823, 0.636, -0.6704, -0.3823, 0.636, -0.6704, -0.09502, 0.8007, -0.5915, -0.09502, 0.8007, -0.5915, -0.09502, 0.8007, -0.5915, -0.09502, 0.8007, -0.5915, -0.9312, -0.093, 0.3525, -0.9312, -0.093, 0.3525, -0.9312, -0.093, 0.3525, -0.9312, -0.093, 0.3525, 0.6677, 0.4889, 0.5614, 0.6677, 0.4889, 0.5614, 0.6677, 0.4889, 0.5614, 0.6677, 0.4889, 0.5614, 0.6833, 0.6175, -0.3895, 0.6833, 0.6175, -0.3895, 0.6833, 0.6175, -0.3895, 0.6833, 0.6175, -0.3895, 0.4682, 0.778, 0.4189, 0.4682, 0.778, 0.4189, 0.4682, 0.778, 0.4189, 0.4682, 0.778, 0.4189, -0.2289, 0.739, -0.6336, -0.2289, 0.739, -0.6336, -0.2289, 0.739, -0.6336, -0.2289, 0.739, -0.6336, -0.353, 0.8007, 0.484, -0.353, 0.8007, 0.484, -0.353, 0.8007, 0.484, -0.353, 0.8007, 0.484, 0.2501, 0.3399, 0.9066, 0.2501, 0.3399, 0.9066, 0.2501, 0.3399, 0.9066, 0.2501, 0.3399, 0.9066, -0.07514, 0.4889, -0.8691, -0.07514, 0.4889, -0.8691, -0.07514, 0.4889, -0.8691, -0.07514, 0.4889, -0.8691, 0.7257, 0.3132, -0.6126, 0.7257, 0.3132, -0.6126, 0.7257, 0.3132, -0.6126, 0.7257, 0.3132, -0.6126, -0.6073, 0.778, 0.1609, -0.6073, 0.778, 0.1609, -0.6073, 0.778, 0.1609, -0.6073, 0.778, 0.1609, -0.7315, 0.2439, 0.6368, -0.7315, 0.2439, 0.6368, -0.7315, 0.2439, 0.6368, -0.7315, 0.2439, 0.6368, 0.5478, 0.8321, 0.08707, 0.5478, 0.8321, 0.08707, 0.5478, 0.8321, 0.08707, 0.5478, 0.8321, 0.08707, -0.2501, 0.3399, -0.9066, -0.2501, 0.3399, -0.9066, -0.2501, 0.3399, -0.9066, -0.2501, 0.3399, -0.9066, 0.5614, 0.4889, -0.6677, 0.5614, 0.4889, -0.6677, 0.5614, 0.4889, -0.6677, 0.5614, 0.4889, -0.6677, -0.6442, 0.7646, -0.02116, -0.6442, 0.7646, -0.02116, -0.6442, 0.7646, -0.02116, -0.6442, 0.7646, -0.02116, 0.494, 0.8321, -0.2523, 0.494, 0.8321, -0.2523, 0.494, 0.8321, -0.2523, 0.494, 0.8321, -0.2523, -0.6827, 0.5884, 0.4334, -0.6827, 0.5884, 0.4334, -0.6827, 0.5884, 0.4334, -0.6827, 0.5884, 0.4334, -0.494, 0.8321, 0.2523, -0.494, 0.8321, 0.2523, -0.494, 0.8321, 0.2523, -0.494, 0.8321, 0.2523, -0.9066, 0.3399, 0.2501, -0.9066, 0.3399, 0.2501, -0.9066, 0.3399, 0.2501, -0.9066, 0.3399, 0.2501, 0.6898, 0.3444, -0.6369, 0.6898, 0.3444, -0.6369, 0.6898, 0.3444, -0.6369, 0.6898, 0.3444, -0.6369, 0.4405, 0.7646, 0.4705, 0.4405, 0.7646, 0.4705, 0.4405, 0.7646, 0.4705, 0.4405, 0.7646, 0.4705, 0.1709, 0.8321, -0.5277, 0.1709, 0.8321, -0.5277, 0.1709, 0.8321, -0.5277, 0.1709, 0.8321, -0.5277, 0.2289, 0.739, 0.6336, 0.2289, 0.739, 0.6336, 0.2289, 0.739, 0.6336, 0.2289, 0.739, 0.6336, -0.1709, 0.8321, 0.5277, -0.1709, 0.8321, 0.5277, -0.1709, 0.8321, 0.5277, -0.1709, 0.8321, 0.5277, 0.9066, 0.3399, -0.2501, 0.9066, 0.3399, -0.2501, 0.9066, 0.3399, -0.2501, 0.9066, 0.3399, -0.2501, -0.8691, 0.4889, 0.07514, -0.8691, 0.4889, 0.07514, -0.8691, 0.4889, 0.07514, -0.8691, 0.4889, 0.07514, 0.4705, 0.7646, -0.4405, 0.4705, 0.7646, -0.4405, 0.4705, 0.7646, -0.4405, 0.4705, 0.7646, -0.4405, 0.3258, 0.8321, 0.4489, 0.3258, 0.8321, 0.4489, 0.3258, 0.8321, 0.4489, 0.3258, 0.8321, 0.4489, -0.2862, 0.739, 0.6099, -0.2862, 0.739, 0.6099, -0.2862, 0.739, 0.6099, -0.2862, 0.739, 0.6099, -0.3258, 0.8321, -0.4489, -0.3258, 0.8321, -0.4489, -0.3258, 0.8321, -0.4489, -0.3258, 0.8321, -0.4489, 0.4642, 0.3399, -0.8179, 0.4642, 0.3399, -0.8179, 0.4642, 0.3399, -0.8179, 0.4642, 0.3399, -0.8179, -0.6592, 0.3878, 0.6442, -0.6592, 0.3878, 0.6442, -0.6592, 0.3878, 0.6442, -0.6592, 0.3878, 0.6442, -0.4705, 0.7646, 0.4405, -0.4705, 0.7646, 0.4405, -0.4705, 0.7646, 0.4405, -0.4705, 0.7646, 0.4405, -0.4489, 0.8321, 0.3258, -0.4489, 0.8321, 0.3258, -0.4489, 0.8321, 0.3258, -0.4489, 0.8321, 0.3258, 0.6336, 0.739, -0.2289, 0.6336, 0.739, -0.2289, 0.6336, 0.739, -0.2289, 0.6336, 0.739, -0.2289, 0.4489, 0.8321, -0.3258, 0.4489, 0.8321, -0.3258, 0.4489, 0.8321, -0.3258, 0.4489, 0.8321, -0.3258, -0.3134, 0.2282, -0.9218, -0.3134, 0.2282, -0.9218, -0.3134, 0.2282, -0.9218, -0.3134, 0.2282, -0.9218, 0.07514, 0.4889, 0.8691, 0.07514, 0.4889, 0.8691, 0.07514, 0.4889, 0.8691, 0.07514, 0.4889, 0.8691, -0.4023, 0.6644, -0.6298, -0.4023, 0.6644, -0.6298, -0.4023, 0.6644, -0.6298, -0.4023, 0.6644, -0.6298, 0.5277, 0.8321, 0.1709, 0.5277, 0.8321, 0.1709, 0.5277, 0.8321, 0.1709, 0.5277, 0.8321, 0.1709, 0.6099, 0.739, 0.2862, 0.6099, 0.739, 0.2862, 0.6099, 0.739, 0.2862, 0.6099, 0.739, 0.2862, 0.4189, 0.778, -0.4682, 0.4189, 0.778, -0.4682, 0.4189, 0.778, -0.4682, 0.4189, 0.778, -0.4682, -0.8179, 0.3399, -0.4642, -0.8179, 0.3399, -0.4642, -0.8179, 0.3399, -0.4642, -0.8179, 0.3399, -0.4642, -0.6677, 0.4889, -0.5614, -0.6677, 0.4889, -0.5614, -0.6677, 0.4889, -0.5614, -0.6677, 0.4889, -0.5614, 0.6442, 0.7646, 0.02116, 0.6442, 0.7646, 0.02116, 0.6442, 0.7646, 0.02116, 0.6442, 0.7646, 0.02116, -0.08707, 0.8321, 0.5478, -0.08707, 0.8321, 0.5478, -0.08707, 0.8321, 0.5478, -0.08707, 0.8321, 0.5478, -0.6848, 0.5446, 0.4842, -0.6848, 0.5446, 0.4842, -0.6848, 0.5446, 0.4842, -0.6848, 0.5446, 0.4842, -0.4642, 0.3399, 0.8179, -0.4642, 0.3399, 0.8179, -0.4642, 0.3399, 0.8179, -0.4642, 0.3399, 0.8179, 0.3895, 0.6175, 0.6833, 0.3895, 0.6175, 0.6833, 0.3895, 0.6175, 0.6833, 0.3895, 0.6175, 0.6833, 0.6729, 0.5986, -0.4346, 0.6729, 0.5986, -0.4346, 0.6729, 0.5986, -0.4346, 0.6729, 0.5986, -0.4346, -0.6336, 0.739, 0.2289, -0.6336, 0.739, 0.2289, -0.6336, 0.739, 0.2289, -0.6336, 0.739, 0.2289, 0.1609, 0.778, 0.6073, 0.1609, 0.778, 0.6073, 0.1609, 0.778, 0.6073, 0.1609, 0.778, 0.6073, 0.3306, 0.1828, 0.9259, 0.3306, 0.1828, 0.9259, 0.3306, 0.1828, 0.9259, 0.3306, 0.1828, 0.9259, -0.6442, 0.3878, -0.6592, -0.6442, 0.3878, -0.6592, -0.6442, 0.3878, -0.6592, -0.6442, 0.3878, -0.6592, 0.02116, 0.7646, -0.6442, 0.02116, 0.7646, -0.6442, 0.02116, 0.7646, -0.6442, 0.02116, 0.7646, -0.6442, 0.5915, 0.8007, -0.09503, 0.5915, 0.8007, -0.09503, 0.5915, 0.8007, -0.09503, 0.5915, 0.8007, -0.09503, 0.2862, 0.739, -0.6099, 0.2862, 0.739, -0.6099, 0.2862, 0.739, -0.6099, 0.2862, 0.739, -0.6099, 0.08707, 0.8321, -0.5478, 0.08707, 0.8321, -0.5478, 0.08707, 0.8321, -0.5478, 0.08707, 0.8321, -0.5478, 0.9218, 0.2282, -0.3134, 0.9218, 0.2282, -0.3134, 0.9218, 0.2282, -0.3134, 0.9218, 0.2282, -0.3134, 0.3373, 0.273, 0.901, 0.3373, 0.273, 0.901, 0.3373, 0.273, 0.901, 0.3373, 0.273, 0.901, -0.5848, 0.09786, 0.8053, -0.5848, 0.09786, 0.8053, -0.5848, 0.09786, 0.8053, -0.5848, 0.09786, 0.8053, -0.6099, 0.739, -0.2862, -0.6099, 0.739, -0.2862, -0.6099, 0.739, -0.2862, -0.6099, 0.739, -0.2862, -0.1559, 0.09786, -0.9829, -0.1559, 0.09786, -0.9829, -0.1559, 0.09786, -0.9829, -0.1559, 0.09786, -0.9829, 0.0, 1.0, 3.625e-05, 0.0, 1.0, 7.442e-06, 0.0, 1.0, -6.031e-06, 0.0, 1.0, 7.442e-06, -0.6152, 0.1118, -0.7804, -0.6152, 0.1118, -0.7804, -0.6152, 0.1118, -0.7804, -0.6152, 0.1118, -0.7804, 0.6704, 0.636, -0.3823, 0.6704, 0.636, -0.3823, 0.6704, 0.636, -0.3823, 0.6704, 0.636, -0.3823, -0.2523, 0.8321, -0.494, -0.2523, 0.8321, -0.494, -0.2523, 0.8321, -0.494, -0.2523, 0.8321, -0.494, -0.4026, 0.5986, -0.6926, -0.4026, 0.5986, -0.6926, -0.4026, 0.5986, -0.6926, -0.4026, 0.5986, -0.6926, 0.4848, 0.04511, -0.8734, 0.4848, 0.04511, -0.8734, 0.4848, 0.04511, -0.8734, 0.4848, 0.04511, -0.8734, 0.6369, 0.3444, 0.6898, 0.6369, 0.3444, 0.6898, 0.6369, 0.3444, 0.6898, 0.6369, 0.3444, 0.6898])] * 3)])

# ---- objects
ob_nettle_001 = bpy.data.objects.new('Nettle.001', me_potted_plant_001)

# ---- transforms, parenting, visibility, modifiers, constraints
ob_nettle_001.location = (0.0231, 0.009423, 0.1745)
ob_nettle_001.rotation_euler = (1.571, -0.0, 0.0)
ob_nettle_001.scale = (1.548, 1.548, 1.548)
ob_nettle_001.color = (0.8, 0.8, 0.8, 1.0)
_m = ob_nettle_001.modifiers.new('Boolean', 'BOOLEAN')
_m.operation = 'UNION'
_m.solver = 'FAST'

# ---- collection membership
col_collection.objects.link(ob_nettle_001)

# ---- scene / render settings (as saved in the file)
scene.frame_start = 1; scene.frame_end = 250; scene.frame_set(0)
scene.render.engine = 'BLENDER_EEVEE_NEXT'
scene.cycles.sampling_pattern = 'TABULATED_SOBOL'
scene.view_settings.view_transform = 'Filmic'
bpy.context.view_layer.update()

# ---- added for rendering (the .blend has no active camera and no usable light): camera, sun
cam_auto = bpy.data.cameras.new('AutoCamera')
cam_auto.lens = 50.0
cam_auto.sensor_width = 36.0
cam_auto.clip_end = 1000.0
ob_auto_camera = bpy.data.objects.new('AutoCamera', cam_auto)
scene.collection.objects.link(ob_auto_camera)
ob_auto_camera.location = (0.772891, -0.869841, 1.13793)
ob_auto_camera.rotation_euler = (1.09748, -7.21219e-08, 0.694738)
scene.camera = ob_auto_camera
light_auto_sun = bpy.data.lights.new('AutoSun', 'SUN')
light_auto_sun.energy = 3.0
light_auto_sun.angle = 0.0523599
ob_auto_sun = bpy.data.objects.new('AutoSun', light_auto_sun)
scene.collection.objects.link(ob_auto_sun)
ob_auto_sun.rotation_euler = (0.872665, 0.174533, 0.523599)
bpy.context.view_layer.update()
